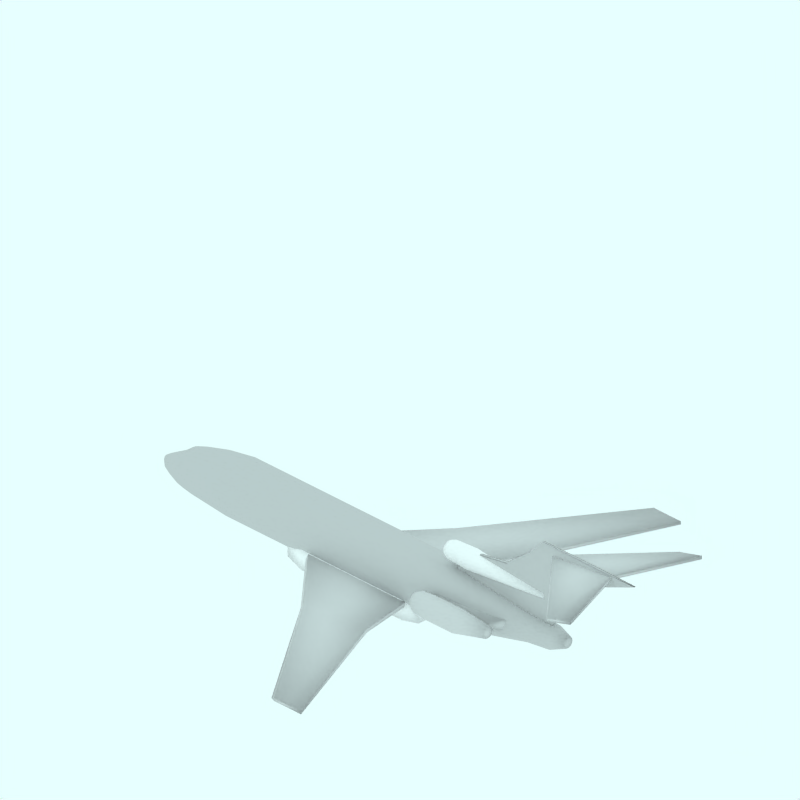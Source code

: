 # Source: Boeing_727_100_DHL_White.blend  (saved by Blender 2.49.2; exported with 4.5.12 LTS)
import bpy
from mathutils import Matrix  # noqa: F401  (used for matrix-valued properties, if any)

bpy.ops.wm.read_factory_settings(use_empty=True)
scene = bpy.context.scene
scene.name = 'Scene'

# ---- collections
col_collection_1 = bpy.data.collections.new('Collection 1'); scene.collection.children.link(col_collection_1)
col_collection_2 = bpy.data.collections.new('Collection 2'); scene.collection.children.link(col_collection_2)
col_collection_2.hide_render = True
col_collection_2.hide_viewport = True
col_collection_3 = bpy.data.collections.new('Collection 3'); scene.collection.children.link(col_collection_3)
col_collection_3.hide_render = True
col_collection_3.hide_viewport = True

# ---- materials (node trees are filled in below, after node groups)
mat_maincolour1 = bpy.data.materials.new('MainColour1')
mat_maincolour1.alpha_threshold = 0.0
mat_maincolour1.preview_render_type = 'CUBE'
mat_maincolour1.diffuse_color = (0.85, 0.85, 0.85, 1.0)
mat_maincolour1.specular_color = (1.0, 0.9999, 0.9999)
mat_maincolour1.roughness = 0.5
mat_maincolour1.line_color = (0.0, 0.0, 0.0, 1.0)
mat_white = bpy.data.materials.new('White')
mat_white.alpha_threshold = 0.0
mat_white.diffuse_color = (1.0, 1.0, 1.0, 1.0)
mat_white.roughness = 0.5
mat_white.line_color = (0.0, 0.0, 0.0, 1.0)
mat_texface = bpy.data.materials.new('TexFace')
mat_texface.alpha_threshold = 0.0
mat_texface.roughness = 0.5
mat_texface.line_color = (0.0, 0.0, 0.0, 1.0)

# ---- material node trees

# ---- world
world_world = bpy.data.worlds.new('World'); scene.world = world_world
world_world.color = (0.9059, 1.0, 1.0)
world_world.use_sun_shadow = False
world_world.sun_shadow_jitter_overblur = 0.0
world_world.cycles.sampling_method = 'MANUAL'
world_world.cycles.sample_map_resolution = 256

# ---- cameras
cam_camera_001 = bpy.data.cameras.new('Camera.001')
cam_camera_001.type = 'ORTHO'
cam_camera_001.passepartout_alpha = 0.2
cam_camera_001.clip_end = 100.0
cam_camera_001.lens = 35.0
cam_camera_001.ortho_scale = 12.0
cam_camera_001.display_size = 5.91
cam_camera_001.show_passepartout = False
cam_camera_001.show_safe_areas = True
cam_camera_001.dof.focus_distance = 0.0
cam_camera_001.dof.aperture_fstop = 128.0

# ---- lights
light_lamp = bpy.data.lights.new('Lamp', 'SUN')
light_lamp.transmission_factor = 0.0
light_lamp.angle = 1.571
light_lamp.energy = 0.028
light_lamp.shadow_buffer_clip_start = 0.5
light_lamp.shadow_soft_size = 1.0
light_lamp.shadow_cascade_max_distance = 1000.0
light_lamp.cycles.use_multiple_importance_sampling = False

# ---- meshes
me_cube_004 = bpy.data.meshes.new('Cube.004')
me_cube_004.from_pydata([(5.009, 1.393, 2.151), (4.522, 1.403, 2.015), (5.009, 1.393, 2.209), (4.522, 1.403, 2.075), (4.488, -2.98e-08, 2.151), (3.255, 2.682e-07, 2.015), (4.488, -5.662e-07, 2.209), (3.255, 1.788e-07, 2.075), (5.009, 1.393, 2.18), (4.502, 1.403, 2.045), (4.488, -2.98e-07, 2.18), (3.235, 2.235e-07, 2.045)], [], [(0, 4, 5, 1), (3, 7, 6, 2), (2, 8, 9, 3), (8, 0, 1, 9), (0, 8, 10, 4), (8, 2, 6, 10), (3, 9, 11, 7), (9, 1, 5, 11)])
me_cube_004.polygons.foreach_set('use_smooth', [True] * 8)
me_cube_004.materials.append(mat_maincolour1)
me_cube_004.use_remesh_preserve_volume = False
me_cube_004.use_remesh_preserve_attributes = False
me_cube_004.use_mirror_vertex_groups = False
me_cube_004.update()
me_cylinder_002 = bpy.data.meshes.new('Cylinder.002')
me_cylinder_002.from_pydata([(-1.209, 0.09051, -1.0), (-1.193, 0.07111, -1.0), (-1.181, 0.04898, -1.0), (-1.174, 0.02497, -1.0), (-1.171, 9.664e-09, -1.0), (-1.174, -0.02497, -1.0), (-1.181, -0.04898, -1.0), (-1.193, -0.07111, -1.0), (-1.209, -0.09051, -1.0), (-1.228, -0.1064, -1.0), (-1.25, -0.1183, -1.0), (-1.274, -0.1255, -1.0), (-1.299, -0.128, -1.0), (-1.324, -0.1255, -1.0), (-1.348, -0.1183, -1.0), (-1.371, -0.1064, -1.0), (-1.39, -0.09051, -1.0), (-1.406, -0.07111, -1.0), (-1.418, -0.04898, -1.0), (-1.425, -0.02497, -1.0), (-1.427, 1.236e-07, -1.0), (-1.425, 0.02497, -1.0), (-1.418, 0.04898, -1.0), (-1.406, 0.07111, -1.0), (-1.39, 0.09051, -1.0), (-1.371, 0.1064, -1.0), (-1.348, 0.1183, -1.0), (-1.324, 0.1255, -1.0), (-1.299, 0.128, -1.0), (-1.274, 0.1255, -1.0), (-1.25, 0.1183, -1.0), (-1.228, 0.1064, -1.0), (-1.264, 0.03536, 1.03), (-1.258, 0.02778, 1.03), (-1.253, 0.01913, 1.03), (-1.25, 0.009754, 1.03), (-1.249, -1.123e-07, 1.03), (-1.25, -0.009755, 1.03), (-1.253, -0.01913, 1.03), (-1.258, -0.02778, 1.03), (-1.264, -0.03536, 1.03), (-1.272, -0.04157, 1.03), (-1.28, -0.04619, 1.03), (-1.29, -0.04904, 1.03), (-1.299, -0.05, 1.03), (-1.309, -0.04904, 1.03), (-1.319, -0.04619, 1.03), (-1.327, -0.04157, 1.03), (-1.335, -0.03536, 1.03), (-1.341, -0.02778, 1.03), (-1.346, -0.01913, 1.03), (-1.348, -0.009755, 1.03), (-1.349, -2.052e-07, 1.03), (-1.348, 0.009754, 1.03), (-1.346, 0.01913, 1.03), (-1.341, 0.02778, 1.03), (-1.335, 0.03536, 1.03), (-1.327, 0.04157, 1.03), (-1.319, 0.04619, 1.03), (-1.309, 0.04904, 1.03), (-1.299, 0.05, 1.03), (-1.29, 0.04904, 1.03), (-1.28, 0.04619, 1.03), (-1.272, 0.04157, 1.03), (-1.299, 0.0, -1.0), (-1.299, 0.0, 1.03), (-1.166, 0.08889, -0.9188), (-1.186, 0.1131, -0.9188), (-1.152, 0.06123, -0.9188), (-1.143, 0.03121, -0.9188), (-1.139, -2.772e-09, -0.9188), (-1.143, -0.03121, -0.9188), (-1.152, -0.06123, -0.9188), (-1.166, -0.08889, -0.9188), (-1.186, -0.1131, -0.9188), (-1.211, -0.133, -0.9188), (-1.238, -0.1478, -0.9188), (-1.268, -0.1569, -0.9188), (-1.299, -0.16, -0.9188), (-1.331, -0.1569, -0.9188), (-1.361, -0.1478, -0.9188), (-1.388, -0.133, -0.9188), (-1.413, -0.1131, -0.9188), (-1.432, -0.08889, -0.9188), (-1.447, -0.06123, -0.9188), (-1.456, -0.03121, -0.9188), (-1.459, 1.22e-07, -0.9188), (-1.456, 0.03121, -0.9188), (-1.447, 0.06123, -0.9188), (-1.432, 0.08889, -0.9188), (-1.413, 0.1131, -0.9188), (-1.388, 0.133, -0.9188), (-1.361, 0.1478, -0.9188), (-1.331, 0.1569, -0.9188), (-1.299, 0.16, -0.9188), (-1.268, 0.1569, -0.9188), (-1.238, 0.1478, -0.9188), (-1.211, 0.133, -0.9188), (-1.15, 0.1, -0.5193), (-1.172, 0.1273, -0.5193), (-1.133, 0.06888, -0.5193), (-1.123, 0.03512, -0.5193), (-1.119, -8.532e-08, -0.5193), (-1.123, -0.03512, -0.5193), (-1.133, -0.06888, -0.5193), (-1.15, -0.1, -0.5193), (-1.172, -0.1273, -0.5193), (-1.199, -0.1497, -0.5193), (-1.231, -0.1663, -0.5193), (-1.264, -0.1765, -0.5193), (-1.299, -0.18, -0.5193), (-1.335, -0.1765, -0.5193), (-1.368, -0.1663, -0.5193), (-1.399, -0.1497, -0.5193), (-1.427, -0.1273, -0.5193), (-1.449, -0.1, -0.5193), (-1.466, -0.06888, -0.5193), (-1.476, -0.03512, -0.5193), (-1.479, -4.231e-08, -0.5193), (-1.476, 0.03512, -0.5193), (-1.466, 0.06888, -0.5193), (-1.449, 0.1, -0.5193), (-1.427, 0.1273, -0.5193), (-1.399, 0.1497, -0.5193), (-1.368, 0.1663, -0.5193), (-1.335, 0.1765, -0.5193), (-1.299, 0.18, -0.5193), (-1.264, 0.1765, -0.5193), (-1.231, 0.1663, -0.5193), (-1.199, 0.1497, -0.5193)], [], [(64, 0, 1), (65, 33, 32), (64, 1, 2), (65, 34, 33), (64, 2, 3), (65, 35, 34), (64, 3, 4), (65, 36, 35), (64, 4, 5), (65, 37, 36), (64, 5, 6), (65, 38, 37), (64, 6, 7), (65, 39, 38), (64, 7, 8), (65, 40, 39), (64, 8, 9), (65, 41, 40), (64, 9, 10), (65, 42, 41), (64, 10, 11), (65, 43, 42), (64, 11, 12), (65, 44, 43), (64, 12, 13), (65, 45, 44), (64, 13, 14), (65, 46, 45), (64, 14, 15), (65, 47, 46), (64, 15, 16), (65, 48, 47), (64, 16, 17), (65, 49, 48), (64, 17, 18), (65, 50, 49), (64, 18, 19), (65, 51, 50), (64, 19, 20), (65, 52, 51), (64, 20, 21), (65, 53, 52), (64, 21, 22), (65, 54, 53), (64, 22, 23), (65, 55, 54), (64, 23, 24), (65, 56, 55), (64, 24, 25), (65, 57, 56), (64, 25, 26), (65, 58, 57), (64, 26, 27), (65, 59, 58), (64, 27, 28), (65, 60, 59), (64, 28, 29), (65, 61, 60), (64, 29, 30), (65, 62, 61), (64, 30, 31), (65, 63, 62), (31, 0, 64), (65, 32, 63), (0, 67, 66, 1), (1, 66, 68, 2), (2, 68, 69, 3), (3, 69, 70, 4), (4, 70, 71, 5), (5, 71, 72, 6), (6, 72, 73, 7), (7, 73, 74, 8), (8, 74, 75, 9), (9, 75, 76, 10), (10, 76, 77, 11), (11, 77, 78, 12), (12, 78, 79, 13), (13, 79, 80, 14), (14, 80, 81, 15), (15, 81, 82, 16), (16, 82, 83, 17), (17, 83, 84, 18), (18, 84, 85, 19), (19, 85, 86, 20), (20, 86, 87, 21), (21, 87, 88, 22), (22, 88, 89, 23), (23, 89, 90, 24), (24, 90, 91, 25), (25, 91, 92, 26), (26, 92, 93, 27), (27, 93, 94, 28), (28, 94, 95, 29), (29, 95, 96, 30), (30, 96, 97, 31), (67, 0, 31, 97), (67, 99, 98, 66), (99, 32, 33, 98), (66, 98, 100, 68), (98, 33, 34, 100), (68, 100, 101, 69), (100, 34, 35, 101), (69, 101, 102, 70), (101, 35, 36, 102), (70, 102, 103, 71), (102, 36, 37, 103), (71, 103, 104, 72), (103, 37, 38, 104), (72, 104, 105, 73), (104, 38, 39, 105), (73, 105, 106, 74), (105, 39, 40, 106), (74, 106, 107, 75), (106, 40, 41, 107), (75, 107, 108, 76), (107, 41, 42, 108), (76, 108, 109, 77), (108, 42, 43, 109), (77, 109, 110, 78), (109, 43, 44, 110), (78, 110, 111, 79), (110, 44, 45, 111), (79, 111, 112, 80), (111, 45, 46, 112), (80, 112, 113, 81), (112, 46, 47, 113), (81, 113, 114, 82), (113, 47, 48, 114), (82, 114, 115, 83), (114, 48, 49, 115), (83, 115, 116, 84), (115, 49, 50, 116), (84, 116, 117, 85), (116, 50, 51, 117), (85, 117, 118, 86), (117, 51, 52, 118), (86, 118, 119, 87), (118, 52, 53, 119), (87, 119, 120, 88), (119, 53, 54, 120), (88, 120, 121, 89), (120, 54, 55, 121), (89, 121, 122, 90), (121, 55, 56, 122), (90, 122, 123, 91), (122, 56, 57, 123), (91, 123, 124, 92), (123, 57, 58, 124), (92, 124, 125, 93), (124, 58, 59, 125), (93, 125, 126, 94), (125, 59, 60, 126), (94, 126, 127, 95), (126, 60, 61, 127), (95, 127, 128, 96), (127, 61, 62, 128), (96, 128, 129, 97), (128, 62, 63, 129), (32, 99, 129, 63), (99, 67, 97, 129)])
me_cylinder_002.polygons.foreach_set('use_smooth', [True] * 160)
me_cylinder_002.materials.append(mat_white)
me_cylinder_002.use_remesh_preserve_volume = False
me_cylinder_002.use_remesh_preserve_attributes = False
me_cylinder_002.use_mirror_vertex_groups = False
me_cylinder_002.update()
me_cube_002 = bpy.data.meshes.new('Cube.002')
me_cube_002.from_pydata([(0.7753, 0.3835, 0.02974), (-2.017, 0.3665, 0.05221), (0.7753, 0.3835, 0.4323), (-2.017, 0.3665, 0.4323), (0.7753, -2.98e-08, 0.02974), (-2.017, 2.682e-07, 0.05221), (0.7753, -5.662e-07, 0.4323), (-2.017, 1.788e-07, 0.4323), (-1.638, 0.4519, 0.001652), (-1.638, 0.4519, 0.4323), (-1.638, 2.265e-07, 0.001652), (-1.638, 7.451e-08, 0.4323), (0.4856, 0.4519, 0.001652), (0.4856, 0.4519, 0.4323), (0.4856, 9.537e-10, 0.001652), (0.4856, -4.894e-07, 0.4323)], [], [(4, 0, 2, 6), (7, 3, 1, 5), (8, 1, 3, 9), (10, 5, 1, 8), (7, 11, 9, 3), (0, 12, 13, 2), (12, 8, 9, 13), (12, 0, 4, 14), (14, 10, 8, 12), (11, 15, 13, 9), (15, 6, 2, 13)])
me_cube_002.polygons.foreach_set('use_smooth', [True] * 11)
me_cube_002.materials.append(mat_white)
me_cube_002.use_remesh_preserve_volume = False
me_cube_002.use_remesh_preserve_attributes = False
me_cube_002.use_mirror_vertex_groups = False
me_cube_002.update()
me_cylinder_001 = bpy.data.meshes.new('Cylinder.001')
me_cylinder_001.from_pydata([(-0.6028, 0.8149, 1.045), (-0.5867, 0.7953, 1.045), (-0.5748, 0.7729, 1.045), (-0.5674, 0.7486, 1.045), (-0.5649, 0.7233, 1.045), (-0.5674, 0.698, 1.045), (-0.5748, 0.6737, 1.045), (-0.5867, 0.6513, 1.045), (-0.6028, 0.6317, 1.045), (-0.6225, 0.6155, 1.045), (-0.6449, 0.6036, 1.045), (-0.6692, 0.5962, 1.045), (-0.6945, 0.5937, 1.045), (-0.7198, 0.5962, 1.045), (-0.7441, 0.6036, 1.045), (-0.7665, 0.6155, 1.045), (-0.7861, 0.6317, 1.045), (-0.8022, 0.6513, 1.045), (-0.8142, 0.6737, 1.045), (-0.8216, 0.698, 1.045), (-0.8241, 0.7233, 1.045), (-0.8216, 0.7486, 1.045), (-0.8142, 0.7729, 1.045), (-0.8022, 0.7953, 1.045), (-0.7861, 0.8149, 1.045), (-0.7665, 0.8311, 1.045), (-0.7441, 0.843, 1.045), (-0.7198, 0.8504, 1.045), (-0.6945, 0.8529, 1.045), (-0.6692, 0.8504, 1.045), (-0.6449, 0.843, 1.045), (-0.6225, 0.8311, 1.045), (-0.6252, 0.7304, 2.513), (-0.6128, 0.7143, 2.513), (-0.6035, 0.6959, 2.513), (-0.5978, 0.6759, 2.513), (-0.5959, 0.6551, 2.513), (-0.5978, 0.6343, 2.513), (-0.6035, 0.6144, 2.513), (-0.6128, 0.596, 2.513), (-0.6252, 0.5798, 2.513), (-0.6404, 0.5666, 2.513), (-0.6577, 0.5567, 2.513), (-0.6764, 0.5507, 2.513), (-0.6959, 0.5486, 2.513), (-0.7154, 0.5507, 2.513), (-0.7342, 0.5567, 2.513), (-0.7515, 0.5666, 2.513), (-0.7666, 0.5798, 2.513), (-0.7791, 0.596, 2.513), (-0.7883, 0.6144, 2.513), (-0.794, 0.6343, 2.513), (-0.7959, 0.6551, 2.513), (-0.794, 0.6759, 2.513), (-0.7883, 0.6959, 2.513), (-0.7791, 0.7143, 2.513), (-0.7666, 0.7304, 2.513), (-0.7515, 0.7436, 2.513), (-0.7342, 0.7535, 2.513), (-0.7154, 0.7595, 2.513), (-0.6959, 0.7616, 2.513), (-0.6764, 0.7595, 2.513), (-0.6577, 0.7535, 2.513), (-0.6404, 0.7436, 2.513), (-0.6945, 0.7233, 1.045), (-0.6959, 0.6551, 2.513), (-0.5249, 0.8344, 1.941), (-0.5498, 0.8647, 1.941), (-0.5065, 0.7998, 1.941), (-0.4951, 0.7623, 1.941), (-0.4912, 0.7233, 1.941), (-0.4951, 0.6843, 1.941), (-0.5065, 0.6467, 1.941), (-0.5249, 0.6122, 1.941), (-0.5498, 0.5818, 1.941), (-0.5801, 0.557, 1.941), (-0.6147, 0.5385, 1.941), (-0.6522, 0.5271, 1.941), (-0.6912, 0.5233, 1.941), (-0.7303, 0.5271, 1.941), (-0.7678, 0.5385, 1.941), (-0.8023, 0.557, 1.941), (-0.8327, 0.5818, 1.941), (-0.8575, 0.6122, 1.941), (-0.876, 0.6467, 1.941), (-0.8874, 0.6843, 1.941), (-0.8912, 0.7233, 1.941), (-0.8874, 0.7623, 1.941), (-0.876, 0.7998, 1.941), (-0.8575, 0.8344, 1.941), (-0.8327, 0.8647, 1.941), (-0.8023, 0.8896, 1.941), (-0.7678, 0.908, 1.941), (-0.7303, 0.9194, 1.941), (-0.6912, 0.9233, 1.941), (-0.6522, 0.9194, 1.941), (-0.6147, 0.908, 1.941), (-0.5801, 0.8896, 1.941), (-0.5435, 0.8285, 1.144), (-0.5659, 0.8557, 1.144), (-0.5269, 0.7974, 1.144), (-0.5166, 0.7636, 1.144), (-0.5132, 0.7285, 1.144), (-0.5166, 0.6934, 1.144), (-0.5269, 0.6596, 1.144), (-0.5435, 0.6285, 1.144), (-0.5659, 0.6012, 1.144), (-0.5932, 0.5788, 1.144), (-0.6243, 0.5622, 1.144), (-0.6581, 0.5519, 1.144), (-0.6932, 0.5485, 1.144), (-0.7283, 0.5519, 1.144), (-0.7621, 0.5622, 1.144), (-0.7932, 0.5788, 1.144), (-0.8205, 0.6012, 1.144), (-0.8428, 0.6285, 1.144), (-0.8595, 0.6596, 1.144), (-0.8697, 0.6934, 1.144), (-0.8732, 0.7285, 1.144), (-0.8697, 0.7636, 1.144), (-0.8595, 0.7974, 1.144), (-0.8428, 0.8285, 1.144), (-0.8205, 0.8557, 1.144), (-0.7932, 0.8781, 1.144), (-0.7621, 0.8948, 1.144), (-0.7283, 0.905, 1.144), (-0.6932, 0.9085, 1.144), (-0.6581, 0.905, 1.144), (-0.6243, 0.8948, 1.144), (-0.5932, 0.8781, 1.144), (-0.5249, 0.8344, 1.371), (-0.5498, 0.8647, 1.371), (-0.5065, 0.7998, 1.371), (-0.4951, 0.7623, 1.371), (-0.4912, 0.7233, 1.371), (-0.4951, 0.6843, 1.371), (-0.5065, 0.6467, 1.371), (-0.5249, 0.6122, 1.371), (-0.5498, 0.5818, 1.371), (-0.5801, 0.557, 1.371), (-0.6147, 0.5385, 1.371), (-0.6522, 0.5271, 1.371), (-0.6912, 0.5233, 1.371), (-0.7303, 0.5271, 1.371), (-0.7678, 0.5385, 1.371), (-0.8023, 0.557, 1.371), (-0.8327, 0.5818, 1.371), (-0.8575, 0.6122, 1.371), (-0.876, 0.6467, 1.371), (-0.8874, 0.6843, 1.371), (-0.8912, 0.7233, 1.371), (-0.8874, 0.7623, 1.371), (-0.876, 0.7998, 1.371), (-0.8575, 0.8344, 1.371), (-0.8327, 0.8647, 1.371), (-0.8023, 0.8896, 1.371), (-0.7678, 0.908, 1.371), (-0.7303, 0.9194, 1.371), (-0.6912, 0.9233, 1.371), (-0.6522, 0.9194, 1.371), (-0.6147, 0.908, 1.371), (-0.5801, 0.8896, 1.371)], [], [(64, 0, 1), (65, 33, 32), (64, 1, 2), (65, 34, 33), (64, 2, 3), (65, 35, 34), (64, 3, 4), (65, 36, 35), (64, 4, 5), (65, 37, 36), (64, 5, 6), (65, 38, 37), (64, 6, 7), (65, 39, 38), (64, 7, 8), (65, 40, 39), (64, 8, 9), (65, 41, 40), (64, 9, 10), (65, 42, 41), (64, 10, 11), (65, 43, 42), (64, 11, 12), (65, 44, 43), (64, 12, 13), (65, 45, 44), (64, 13, 14), (65, 46, 45), (64, 14, 15), (65, 47, 46), (64, 15, 16), (65, 48, 47), (64, 16, 17), (65, 49, 48), (64, 17, 18), (65, 50, 49), (64, 18, 19), (65, 51, 50), (64, 19, 20), (65, 52, 51), (64, 20, 21), (65, 53, 52), (64, 21, 22), (65, 54, 53), (64, 22, 23), (65, 55, 54), (64, 23, 24), (65, 56, 55), (64, 24, 25), (65, 57, 56), (64, 25, 26), (65, 58, 57), (64, 26, 27), (65, 59, 58), (64, 27, 28), (65, 60, 59), (64, 28, 29), (65, 61, 60), (64, 29, 30), (65, 62, 61), (64, 30, 31), (65, 63, 62), (31, 0, 64), (65, 32, 63), (67, 32, 33, 66), (66, 33, 34, 68), (68, 34, 35, 69), (69, 35, 36, 70), (70, 36, 37, 71), (71, 37, 38, 72), (72, 38, 39, 73), (73, 39, 40, 74), (74, 40, 41, 75), (75, 41, 42, 76), (76, 42, 43, 77), (77, 43, 44, 78), (78, 44, 45, 79), (79, 45, 46, 80), (80, 46, 47, 81), (81, 47, 48, 82), (82, 48, 49, 83), (83, 49, 50, 84), (84, 50, 51, 85), (85, 51, 52, 86), (86, 52, 53, 87), (87, 53, 54, 88), (88, 54, 55, 89), (89, 55, 56, 90), (90, 56, 57, 91), (91, 57, 58, 92), (92, 58, 59, 93), (93, 59, 60, 94), (94, 60, 61, 95), (95, 61, 62, 96), (96, 62, 63, 97), (32, 67, 97, 63), (0, 99, 98, 1), (1, 98, 100, 2), (2, 100, 101, 3), (3, 101, 102, 4), (4, 102, 103, 5), (5, 103, 104, 6), (6, 104, 105, 7), (7, 105, 106, 8), (8, 106, 107, 9), (9, 107, 108, 10), (10, 108, 109, 11), (11, 109, 110, 12), (12, 110, 111, 13), (13, 111, 112, 14), (14, 112, 113, 15), (15, 113, 114, 16), (16, 114, 115, 17), (17, 115, 116, 18), (18, 116, 117, 19), (19, 117, 118, 20), (20, 118, 119, 21), (21, 119, 120, 22), (22, 120, 121, 23), (23, 121, 122, 24), (24, 122, 123, 25), (25, 123, 124, 26), (26, 124, 125, 27), (27, 125, 126, 28), (28, 126, 127, 29), (29, 127, 128, 30), (30, 128, 129, 31), (99, 0, 31, 129), (99, 131, 130, 98), (131, 67, 66, 130), (98, 130, 132, 100), (130, 66, 68, 132), (100, 132, 133, 101), (132, 68, 69, 133), (101, 133, 134, 102), (133, 69, 70, 134), (102, 134, 135, 103), (134, 70, 71, 135), (103, 135, 136, 104), (135, 71, 72, 136), (104, 136, 137, 105), (136, 72, 73, 137), (105, 137, 138, 106), (137, 73, 74, 138), (106, 138, 139, 107), (138, 74, 75, 139), (107, 139, 140, 108), (139, 75, 76, 140), (108, 140, 141, 109), (140, 76, 77, 141), (109, 141, 142, 110), (141, 77, 78, 142), (110, 142, 143, 111), (142, 78, 79, 143), (111, 143, 144, 112), (143, 79, 80, 144), (112, 144, 145, 113), (144, 80, 81, 145), (113, 145, 146, 114), (145, 81, 82, 146), (114, 146, 147, 115), (146, 82, 83, 147), (115, 147, 148, 116), (147, 83, 84, 148), (116, 148, 149, 117), (148, 84, 85, 149), (117, 149, 150, 118), (149, 85, 86, 150), (118, 150, 151, 119), (150, 86, 87, 151), (119, 151, 152, 120), (151, 87, 88, 152), (120, 152, 153, 121), (152, 88, 89, 153), (121, 153, 154, 122), (153, 89, 90, 154), (122, 154, 155, 123), (154, 90, 91, 155), (123, 155, 156, 124), (155, 91, 92, 156), (124, 156, 157, 125), (156, 92, 93, 157), (125, 157, 158, 126), (157, 93, 94, 158), (126, 158, 159, 127), (158, 94, 95, 159), (127, 159, 160, 128), (159, 95, 96, 160), (128, 160, 161, 129), (160, 96, 97, 161), (67, 131, 161, 97), (131, 99, 129, 161)])
me_cylinder_001.polygons.foreach_set('use_smooth', [True] * 192)
me_cylinder_001.materials.append(mat_maincolour1)
me_cylinder_001.use_remesh_preserve_volume = False
me_cylinder_001.use_remesh_preserve_attributes = False
me_cylinder_001.use_mirror_vertex_groups = False
me_cylinder_001.update()
me_cube_001 = bpy.data.meshes.new('Cube.001')
me_cube_001.from_pydata([(2.293, 0.6609, 0.6273), (1.294, 0.6609, 0.6273), (2.293, 0.6609, 0.7538), (1.294, 0.6609, 0.7538), (2.599, 0.1547, 0.6273), (1.294, 0.1547, 0.6273), (2.599, 0.1547, 0.7538), (1.294, 0.1547, 0.7538)], [], [(2, 0, 1, 3), (0, 4, 5, 1), (3, 7, 6, 2), (4, 0, 2, 6), (7, 3, 1, 5)])
me_cube_001.polygons.foreach_set('use_smooth', [True] * 5)
me_cube_001.materials.append(mat_maincolour1)
me_cube_001.use_remesh_preserve_volume = False
me_cube_001.use_remesh_preserve_attributes = False
me_cube_001.use_mirror_vertex_groups = False
me_cube_001.update()
me_cube = bpy.data.meshes.new('Cube')
me_cube.from_pydata([(1.928, 4.029, 0.4192), (1.354, 4.029, 0.4192), (1.928, 4.029, 0.4715), (1.354, 4.029, 0.4715), (0.536, 0.4124, 0.2528), (-1.533, 0.4124, 0.106), (0.536, 0.4124, 0.3345), (-1.533, 0.4124, 0.3345), (0.7506, 1.461, 0.3045), (-0.4205, 1.633, 0.2262), (0.7506, 1.461, 0.3742), (-0.4205, 1.633, 0.3742), (1.928, 4.029, 0.4472), (1.303, 4.029, 0.4472), (0.536, 0.4124, 0.2965), (-1.584, 0.4124, 0.2282), (0.7506, 1.461, 0.3418), (-0.4721, 1.633, 0.3054)], [], [(0, 8, 9, 1), (8, 4, 5, 9), (3, 11, 10, 2), (11, 7, 6, 10), (2, 12, 13, 3), (12, 0, 1, 13), (8, 16, 14, 4), (16, 10, 6, 14), (0, 12, 16, 8), (12, 2, 10, 16), (11, 17, 15, 7), (17, 9, 5, 15), (3, 13, 17, 11), (13, 1, 9, 17)])
me_cube.polygons.foreach_set('use_smooth', [True] * 14)
me_cube.materials.append(mat_maincolour1)
me_cube.use_remesh_preserve_volume = False
me_cube.use_remesh_preserve_attributes = False
me_cube.use_mirror_vertex_groups = False
me_cube.update()
me_cylinder = bpy.data.meshes.new('Cylinder')
me_cylinder.from_pydata([(0.4396, 0.07071, -7.019), (0.4583, 0.05556, -7.019), (0.4722, 0.03827, -7.019), (0.4807, 0.01951, -7.019), (0.4836, 7.55e-09, -7.019), (0.4807, -0.01951, -7.019), (0.4722, -0.03827, -7.019), (0.4583, -0.05556, -7.019), (0.4396, -0.07071, -7.019), (0.4169, -0.08315, -7.019), (0.391, -0.09239, -7.019), (0.3628, -0.09808, -7.019), (0.3336, -0.1, -7.019), (0.3043, -0.09808, -7.019), (0.2762, -0.09239, -7.019), (0.2502, -0.08315, -7.019), (0.2275, -0.07071, -7.019), (0.2089, -0.05556, -7.019), (0.195, -0.03827, -7.019), (0.1865, -0.01951, -7.019), (0.1836, 9.656e-08, -7.019), (0.1865, 0.01951, -7.019), (0.195, 0.03827, -7.019), (0.2089, 0.05556, -7.019), (0.2275, 0.07071, -7.019), (0.2502, 0.08315, -7.019), (0.2762, 0.09239, -7.019), (0.3043, 0.09808, -7.019), (0.3336, 0.1, -7.019), (0.3628, 0.09808, -7.019), (0.391, 0.09239, -7.019), (0.4169, 0.08315, -7.019), (-0.1255, 0.1414, 10.25), (-0.1006, 0.1111, 10.25), (-0.08211, 0.07654, 10.25), (-0.07073, 0.03902, 10.25), (-0.06689, -4.49e-07, 10.25), (-0.07073, -0.03902, 10.25), (-0.08211, -0.07654, 10.25), (-0.1006, -0.1111, 10.25), (-0.1255, -0.1414, 10.25), (-0.1558, -0.1663, 10.25), (-0.1903, -0.1848, 10.25), (-0.2279, -0.1962, 10.25), (-0.2669, -0.2, 10.25), (-0.3059, -0.1962, 10.25), (-0.3434, -0.1848, 10.25), (-0.378, -0.1663, 10.25), (-0.4083, -0.1414, 10.25), (-0.4332, -0.1111, 10.25), (-0.4517, -0.07654, 10.25), (-0.463, -0.03902, 10.25), (-0.4669, -8.21e-07, 10.25), (-0.463, 0.03902, 10.25), (-0.4517, 0.07654, 10.25), (-0.4332, 0.1111, 10.25), (-0.4083, 0.1414, 10.25), (-0.378, 0.1663, 10.25), (-0.3434, 0.1848, 10.25), (-0.3059, 0.1962, 10.25), (-0.2669, 0.2, 10.25), (-0.2279, 0.1962, 10.25), (-0.1904, 0.1848, 10.25), (-0.1558, 0.1663, 10.25), (0.3165, 0.0, -7.094), (-0.2669, 0.0, 10.25), (0.8315, 0.5556, -3.76), (0.7071, 0.7071, -3.76), (0.9239, 0.3827, -3.76), (0.9808, 0.1951, -3.76), (1.0, -3.654e-07, -3.76), (0.9808, -0.1951, -3.76), (0.9239, -0.3827, -3.76), (0.8315, -0.5556, -3.76), (0.7071, -0.7071, -3.76), (0.5556, -0.8315, -3.76), (0.3827, -0.9239, -3.76), (0.1951, -0.9808, -3.76), (-3.244e-07, -1.0, -3.76), (-0.1951, -0.9808, -3.76), (-0.3827, -0.9239, -3.76), (-0.5556, -0.8315, -3.76), (-0.7071, -0.7071, -3.76), (-0.8315, -0.5556, -3.76), (-0.9239, -0.3827, -3.76), (-0.9808, -0.1951, -3.76), (-1.0, 2.23e-09, -3.76), (-0.9808, 0.1951, -3.76), (-0.9239, 0.3827, -3.76), (-0.8315, 0.5556, -3.76), (-0.7071, 0.7071, -3.76), (-0.5556, 0.8315, -3.76), (-0.3827, 0.9239, -3.76), (-0.1951, 0.9808, -3.76), (-3.199e-07, 1.0, -3.76), (0.1951, 0.9808, -3.76), (0.3827, 0.9239, -3.76), (0.5556, 0.8315, -3.76), (0.8315, 0.5556, 4.053), (0.7071, 0.7071, 4.053), (0.9239, 0.3827, 4.053), (0.9808, 0.1951, 4.053), (1.0, -1.456e-06, 4.053), (0.9808, -0.1951, 4.053), (0.9239, -0.3827, 4.053), (0.8315, -0.5556, 4.053), (0.7071, -0.7071, 4.053), (0.5556, -0.8315, 4.053), (0.3827, -0.9239, 4.053), (0.1951, -0.9808, 4.053), (7.845e-07, -1.0, 4.053), (-0.1951, -0.9808, 4.053), (-0.3827, -0.9239, 4.053), (-0.5556, -0.8315, 4.053), (-0.7071, -0.7071, 4.053), (-0.8315, -0.5556, 4.053), (-0.9239, -0.3827, 4.053), (-0.9808, -0.1951, 4.053), (-1.0, -2.38e-06, 4.053), (-0.9808, 0.1951, 4.053), (-0.9239, 0.3827, 4.053), (-0.8315, 0.5556, 4.053), (-0.7071, 0.7071, 4.053), (-0.5556, 0.8315, 4.053), (-0.3827, 0.9239, 4.053), (-0.1951, 0.9808, 4.053), (-3.975e-06, 1.0, 4.053), (0.1951, 0.9808, 4.053), (0.3827, 0.9239, 4.053), (0.5556, 0.8315, 4.053), (0.8185, 0.4722, -4.693), (0.7032, 0.601, -4.693), (0.9042, 0.3253, -4.693), (0.9569, 0.1658, -4.693), (0.9748, -2e-07, -4.693), (0.9569, -0.1658, -4.693), (0.9042, -0.3253, -4.693), (0.8185, -0.4722, -4.693), (0.7032, -0.601, -4.693), (0.5627, -0.7067, -4.693), (0.4024, -0.7853, -4.693), (0.2285, -0.8337, -4.693), (0.04758, -0.85, -4.693), (-0.1333, -0.8337, -4.693), (-0.3072, -0.7853, -4.693), (-0.4675, -0.7067, -4.693), (-0.608, -0.601, -4.693), (-0.7233, -0.4722, -4.693), (-0.809, -0.3253, -4.693), (-0.8618, -0.1658, -4.693), (-0.8796, 2.435e-07, -4.693), (-0.8618, 0.1658, -4.693), (-0.809, 0.3253, -4.693), (-0.7233, 0.4722, -4.693), (-0.608, 0.601, -4.693), (-0.4675, 0.7067, -4.693), (-0.3072, 0.7853, -4.693), (-0.1333, 0.8337, -4.693), (0.04758, 0.85, -4.693), (0.2285, 0.8337, -4.693), (0.4024, 0.7853, -4.693), (0.5627, 0.7067, -4.693), (0.8149, 0.3858, -5.506), (0.7141, 0.4911, -5.506), (0.8898, 0.2658, -5.506), (0.9359, 0.1355, -5.506), (0.9515, -7.635e-08, -5.506), (0.9359, -0.1355, -5.506), (0.8898, -0.2658, -5.506), (0.8149, -0.3858, -5.506), (0.7141, -0.4911, -5.506), (0.5912, -0.5774, -5.506), (0.4511, -0.6416, -5.506), (0.299, -0.6811, -5.506), (0.1408, -0.6945, -5.506), (-0.01733, -0.6811, -5.506), (-0.1694, -0.6416, -5.506), (-0.3096, -0.5774, -5.506), (-0.4324, -0.4911, -5.506), (-0.5332, -0.3858, -5.506), (-0.6082, -0.2658, -5.506), (-0.6543, -0.1355, -5.506), (-0.6699, 3.892e-07, -5.506), (-0.6543, 0.1355, -5.506), (-0.6082, 0.2658, -5.506), (-0.5332, 0.3858, -5.506), (-0.4324, 0.4911, -5.506), (-0.3096, 0.5774, -5.506), (-0.1694, 0.6416, -5.506), (-0.01733, 0.6811, -5.506), (0.1408, 0.6945, -5.506), (0.299, 0.6811, -5.506), (0.4511, 0.6416, -5.506), (0.5912, 0.5774, -5.506), (0.7871, 0.338, -5.902), (0.6977, 0.4302, -5.902), (0.8535, 0.2328, -5.902), (0.8944, 0.1187, -5.902), (0.9083, -2.639e-08, -5.902), (0.8944, -0.1187, -5.902), (0.8535, -0.2328, -5.902), (0.7871, -0.338, -5.902), (0.6977, -0.4302, -5.902), (0.5888, -0.5059, -5.902), (0.4645, -0.5621, -5.902), (0.3296, -0.5967, -5.902), (0.1894, -0.6084, -5.902), (0.04913, -0.5967, -5.902), (-0.08573, -0.5621, -5.902), (-0.21, -0.5059, -5.902), (-0.3189, -0.4302, -5.902), (-0.4083, -0.338, -5.902), (-0.4748, -0.2328, -5.902), (-0.5157, -0.1187, -5.902), (-0.5295, 4.295e-07, -5.902), (-0.5157, 0.1187, -5.902), (-0.4748, 0.2328, -5.902), (-0.4083, 0.338, -5.902), (-0.3189, 0.4302, -5.902), (-0.21, 0.5059, -5.902), (-0.08572, 0.5621, -5.902), (0.04913, 0.5967, -5.902), (0.1894, 0.6084, -5.902), (0.3296, 0.5967, -5.902), (0.4645, 0.5621, -5.902), (0.5888, 0.5059, -5.902), (0.7568, 0.2823, -6.208), (0.6855, 0.3593, -6.208), (0.8098, 0.1945, -6.208), (0.8424, 0.09913, -6.208), (0.8534, 2.922e-09, -6.208), (0.8424, -0.09913, -6.208), (0.8098, -0.1945, -6.208), (0.7568, -0.2823, -6.208), (0.6855, -0.3593, -6.208), (0.5986, -0.4225, -6.208), (0.4994, -0.4694, -6.208), (0.3918, -0.4984, -6.208), (0.2799, -0.5081, -6.208), (0.1681, -0.4984, -6.208), (0.06048, -0.4694, -6.208), (-0.03867, -0.4225, -6.208), (-0.1256, -0.3593, -6.208), (-0.1969, -0.2823, -6.208), (-0.2499, -0.1945, -6.208), (-0.2825, -0.09913, -6.208), (-0.2935, 4.132e-07, -6.208), (-0.2825, 0.09913, -6.208), (-0.2499, 0.1945, -6.208), (-0.1969, 0.2823, -6.208), (-0.1256, 0.3593, -6.208), (-0.03867, 0.4225, -6.208), (0.06048, 0.4694, -6.208), (0.1681, 0.4984, -6.208), (0.28, 0.5081, -6.208), (0.3918, 0.4984, -6.208), (0.4994, 0.4694, -6.208), (0.5986, 0.4225, -6.208), (0.6531, 0.2044, -6.582), (0.603, 0.2601, -6.582), (0.6903, 0.1408, -6.582), (0.7132, 0.07176, -6.582), (0.721, 1.969e-08, -6.582), (0.7132, -0.07176, -6.582), (0.6903, -0.1408, -6.582), (0.6531, -0.2044, -6.582), (0.603, -0.2601, -6.582), (0.5419, -0.3059, -6.582), (0.4723, -0.3399, -6.582), (0.3967, -0.3608, -6.582), (0.3181, -0.3679, -6.582), (0.2395, -0.3608, -6.582), (0.1639, -0.3399, -6.582), (0.0943, -0.3059, -6.582), (0.03325, -0.2601, -6.582), (-0.01685, -0.2044, -6.582), (-0.05407, -0.1408, -6.582), (-0.077, -0.07176, -6.582), (-0.08474, 3.375e-07, -6.582), (-0.077, 0.07176, -6.582), (-0.05407, 0.1408, -6.582), (-0.01685, 0.2044, -6.582), (0.03325, 0.2601, -6.582), (0.0943, 0.3059, -6.582), (0.1639, 0.3399, -6.582), (0.2395, 0.3608, -6.582), (0.3181, 0.3679, -6.582), (0.3967, 0.3608, -6.582), (0.4723, 0.3399, -6.582), (0.5419, 0.3059, -6.582), (0.5641, 0.1305, -6.864), (0.5308, 0.1661, -6.864), (0.5888, 0.08991, -6.864), (0.604, 0.04584, -6.864), (0.6091, 1.627e-08, -6.864), (0.604, -0.04584, -6.864), (0.5888, -0.08991, -6.864), (0.5641, -0.1305, -6.864), (0.5308, -0.1661, -6.864), (0.4903, -0.1954, -6.864), (0.4441, -0.2171, -6.864), (0.394, -0.2304, -6.864), (0.3419, -0.2349, -6.864), (0.2897, -0.2304, -6.864), (0.2396, -0.2171, -6.864), (0.1934, -0.1954, -6.864), (0.1529, -0.1661, -6.864), (0.1197, -0.1305, -6.864), (0.09496, -0.08991, -6.864), (0.07975, -0.04584, -6.864), (0.07461, 2.237e-07, -6.864), (0.07975, 0.04584, -6.864), (0.09496, 0.08991, -6.864), (0.1197, 0.1305, -6.864), (0.1529, 0.1661, -6.864), (0.1934, 0.1954, -6.864), (0.2396, 0.2171, -6.864), (0.2897, 0.2304, -6.864), (0.3419, 0.2349, -6.864), (0.394, 0.2304, -6.864), (0.4441, 0.2171, -6.864), (0.4903, 0.1954, -6.864), (0.7402, 0.5556, 5.241), (0.6221, 0.7071, 5.241), (0.828, 0.3827, 5.241), (0.8821, 0.1951, 5.241), (0.9003, -1.621e-06, 5.241), (0.8821, -0.1951, 5.241), (0.828, -0.3827, 5.241), (0.7402, -0.5556, 5.241), (0.6221, -0.7071, 5.241), (0.4781, -0.8315, 5.241), (0.3139, -0.9239, 5.241), (0.1357, -0.9808, 5.241), (-0.04965, -1.0, 5.241), (-0.235, -0.9808, 5.241), (-0.4132, -0.9239, 5.241), (-0.5774, -0.8315, 5.241), (-0.7214, -0.7071, 5.241), (-0.8395, -0.5556, 5.241), (-0.9273, -0.3827, 5.241), (-0.9814, -0.1951, 5.241), (-0.9997, -2.742e-06, 5.241), (-0.9814, 0.1951, 5.241), (-0.9273, 0.3827, 5.241), (-0.8396, 0.5556, 5.241), (-0.7214, 0.7071, 5.241), (-0.5774, 0.8315, 5.241), (-0.4132, 0.9239, 5.241), (-0.235, 0.9808, 5.241), (-0.04966, 1.0, 5.241), (0.1357, 0.9808, 5.241), (0.3139, 0.9239, 5.241), (0.4781, 0.8315, 5.241), (0.6735, 0.5556, 5.822), (0.5595, 0.7071, 5.822), (0.7582, 0.3827, 5.822), (0.8103, 0.1951, 5.822), (0.8279, -1.703e-06, 5.822), (0.8103, -0.1951, 5.822), (0.7582, -0.3827, 5.822), (0.6735, -0.5556, 5.822), (0.5595, -0.7071, 5.822), (0.4206, -0.8315, 5.822), (0.2622, -0.9239, 5.822), (0.09029, -0.9808, 5.822), (-0.08849, -1.0, 5.822), (-0.2673, -0.9808, 5.822), (-0.4392, -0.9239, 5.822), (-0.5976, -0.8315, 5.822), (-0.7365, -0.7071, 5.822), (-0.8505, -0.5556, 5.822), (-0.9351, -0.3827, 5.822), (-0.9873, -0.1951, 5.822), (-1.005, -2.919e-06, 5.822), (-0.9873, 0.1951, 5.822), (-0.9351, 0.3827, 5.822), (-0.8505, 0.5556, 5.822), (-0.7365, 0.7071, 5.822), (-0.5976, 0.8315, 5.822), (-0.4392, 0.9239, 5.822), (-0.2673, 0.9808, 5.822), (-0.0885, 1.0, 5.822), (0.09029, 0.9808, 5.822), (0.2622, 0.9239, 5.822), (0.4206, 0.8315, 5.822), (0.5817, 0.5, 6.756), (0.482, 0.6364, 6.756), (0.6557, 0.3444, 6.756), (0.7013, 0.1756, 6.756), (0.7167, -1.649e-06, 6.756), (0.7013, -0.1756, 6.756), (0.6557, -0.3444, 6.756), (0.5817, -0.5, 6.756), (0.482, -0.6364, 6.756), (0.3606, -0.7483, 6.756), (0.222, -0.8315, 6.756), (0.07165, -0.8827, 6.756), (-0.0847, -0.9, 6.756), (-0.2411, -0.8827, 6.756), (-0.3914, -0.8315, 6.756), (-0.53, -0.7483, 6.756), (-0.6514, -0.6364, 6.756), (-0.7511, -0.5, 6.756), (-0.8251, -0.3444, 6.756), (-0.8707, -0.1756, 6.756), (-0.8861, -2.883e-06, 6.756), (-0.8707, 0.1756, 6.756), (-0.8251, 0.3444, 6.756), (-0.7511, 0.5, 6.756), (-0.6514, 0.6364, 6.756), (-0.53, 0.7483, 6.756), (-0.3914, 0.8315, 6.756), (-0.2411, 0.8827, 6.756), (-0.0847, 0.9, 6.756), (0.07165, 0.8827, 6.756), (0.222, 0.8315, 6.756), (0.3605, 0.7483, 6.756), (0.3611, 0.366, 7.968), (0.286, 0.4658, 7.968), (0.4169, 0.2521, 7.968), (0.4512, 0.1285, 7.968), (0.4628, -1.326e-06, 7.968), (0.4512, -0.1285, 7.968), (0.4169, -0.2521, 7.968), (0.3611, -0.366, 7.968), (0.286, -0.4658, 7.968), (0.1945, -0.5477, 7.968), (0.09006, -0.6086, 7.968), (-0.02322, -0.646, 7.968), (-0.141, -0.6587, 7.968), (-0.2588, -0.646, 7.968), (-0.3721, -0.6086, 7.968), (-0.4765, -0.5477, 7.968), (-0.568, -0.4658, 7.968), (-0.6431, -0.366, 7.968), (-0.6989, -0.2521, 7.968), (-0.7333, -0.1285, 7.968), (-0.7449, -2.369e-06, 7.968), (-0.7333, 0.1285, 7.968), (-0.6989, 0.2521, 7.968), (-0.6431, 0.366, 7.968), (-0.568, 0.4658, 7.968), (-0.4765, 0.5477, 7.968), (-0.3721, 0.6086, 7.968), (-0.2588, 0.646, 7.968), (-0.141, 0.6587, 7.968), (-0.02323, 0.646, 7.968), (0.09005, 0.6086, 7.968), (0.1945, 0.5477, 7.968), (0.2045, 0.273, 8.787), (0.1467, 0.3475, 8.787), (0.2474, 0.1881, 8.787), (0.2738, 0.09588, 8.787), (0.2828, -1.055e-06, 8.787), (0.2738, -0.09588, 8.787), (0.2474, -0.1881, 8.787), (0.2045, -0.273, 8.787), (0.1467, -0.3475, 8.787), (0.07631, -0.4086, 8.787), (-0.003999, -0.4541, 8.787), (-0.09115, -0.482, 8.787), (-0.1818, -0.4915, 8.787), (-0.2724, -0.482, 8.787), (-0.3595, -0.4541, 8.787), (-0.4399, -0.4086, 8.787), (-0.5103, -0.3475, 8.787), (-0.568, -0.273, 8.787), (-0.611, -0.1881, 8.787), (-0.6374, -0.09588, 8.787), (-0.6463, -1.911e-06, 8.787), (-0.6374, 0.09588, 8.787), (-0.611, 0.1881, 8.787), (-0.568, 0.273, 8.787), (-0.5103, 0.3475, 8.787), (-0.4399, 0.4086, 8.787), (-0.3596, 0.4541, 8.787), (-0.2724, 0.482, 8.787), (-0.1818, 0.4915, 8.787), (-0.09115, 0.482, 8.787), (-0.004003, 0.4541, 8.787), (0.07631, 0.4086, 8.787), (0.125, 0.2297, 9.66), (0.07459, 0.2924, 9.66), (0.1625, 0.1582, 9.66), (0.1855, 0.08066, 9.66), (0.1933, -9.026e-07, 9.66), (0.1855, -0.08066, 9.66), (0.1625, -0.1582, 9.66), (0.125, -0.2297, 9.66), (0.07459, -0.2924, 9.66), (0.01315, -0.3438, 9.66), (-0.05694, -0.382, 9.66), (-0.133, -0.4055, 9.66), (-0.2121, -0.4135, 9.66), (-0.2912, -0.4055, 9.66), (-0.3672, -0.382, 9.66), (-0.4373, -0.3438, 9.66), (-0.4988, -0.2924, 9.66), (-0.5492, -0.2297, 9.66), (-0.5867, -0.1582, 9.66), (-0.6097, -0.08066, 9.66), (-0.6175, -1.641e-06, 9.66), (-0.6097, 0.08066, 9.66), (-0.5867, 0.1582, 9.66), (-0.5492, 0.2297, 9.66), (-0.4988, 0.2924, 9.66), (-0.4373, 0.3438, 9.66), (-0.3672, 0.382, 9.66), (-0.2912, 0.4055, 9.66), (-0.2121, 0.4135, 9.66), (-0.133, 0.4055, 9.66), (-0.05695, 0.382, 9.66), (0.01315, 0.3438, 9.66)], [], [(64, 0, 1), (65, 33, 32), (64, 1, 2), (65, 34, 33), (64, 2, 3), (65, 35, 34), (64, 3, 4), (65, 36, 35), (64, 4, 5), (65, 37, 36), (64, 5, 6), (65, 38, 37), (64, 6, 7), (65, 39, 38), (64, 7, 8), (65, 40, 39), (64, 8, 9), (65, 41, 40), (64, 9, 10), (65, 42, 41), (64, 10, 11), (65, 43, 42), (64, 11, 12), (65, 44, 43), (64, 12, 13), (65, 45, 44), (64, 13, 14), (65, 46, 45), (64, 14, 15), (65, 47, 46), (64, 15, 16), (65, 48, 47), (64, 16, 17), (65, 49, 48), (64, 17, 18), (65, 50, 49), (64, 18, 19), (65, 51, 50), (64, 19, 20), (65, 52, 51), (64, 20, 21), (65, 53, 52), (64, 21, 22), (65, 54, 53), (64, 22, 23), (65, 55, 54), (64, 23, 24), (65, 56, 55), (64, 24, 25), (65, 57, 56), (64, 25, 26), (65, 58, 57), (64, 26, 27), (65, 59, 58), (64, 27, 28), (65, 60, 59), (64, 28, 29), (65, 61, 60), (64, 29, 30), (65, 62, 61), (64, 30, 31), (65, 63, 62), (31, 0, 64), (65, 32, 63), (67, 99, 98, 66), (66, 98, 100, 68), (68, 100, 101, 69), (69, 101, 102, 70), (70, 102, 103, 71), (71, 103, 104, 72), (72, 104, 105, 73), (73, 105, 106, 74), (74, 106, 107, 75), (75, 107, 108, 76), (76, 108, 109, 77), (77, 109, 110, 78), (78, 110, 111, 79), (79, 111, 112, 80), (80, 112, 113, 81), (81, 113, 114, 82), (82, 114, 115, 83), (83, 115, 116, 84), (84, 116, 117, 85), (85, 117, 118, 86), (86, 118, 119, 87), (87, 119, 120, 88), (88, 120, 121, 89), (89, 121, 122, 90), (90, 122, 123, 91), (91, 123, 124, 92), (92, 124, 125, 93), (93, 125, 126, 94), (94, 126, 127, 95), (95, 127, 128, 96), (96, 128, 129, 97), (99, 67, 97, 129), (131, 67, 66, 130), (130, 66, 68, 132), (132, 68, 69, 133), (133, 69, 70, 134), (134, 70, 71, 135), (135, 71, 72, 136), (136, 72, 73, 137), (137, 73, 74, 138), (138, 74, 75, 139), (139, 75, 76, 140), (140, 76, 77, 141), (141, 77, 78, 142), (142, 78, 79, 143), (143, 79, 80, 144), (144, 80, 81, 145), (145, 81, 82, 146), (146, 82, 83, 147), (147, 83, 84, 148), (148, 84, 85, 149), (149, 85, 86, 150), (150, 86, 87, 151), (151, 87, 88, 152), (152, 88, 89, 153), (153, 89, 90, 154), (154, 90, 91, 155), (155, 91, 92, 156), (156, 92, 93, 157), (157, 93, 94, 158), (158, 94, 95, 159), (159, 95, 96, 160), (160, 96, 97, 161), (67, 131, 161, 97), (163, 131, 130, 162), (162, 130, 132, 164), (164, 132, 133, 165), (165, 133, 134, 166), (166, 134, 135, 167), (167, 135, 136, 168), (168, 136, 137, 169), (169, 137, 138, 170), (170, 138, 139, 171), (171, 139, 140, 172), (172, 140, 141, 173), (173, 141, 142, 174), (174, 142, 143, 175), (175, 143, 144, 176), (176, 144, 145, 177), (177, 145, 146, 178), (178, 146, 147, 179), (179, 147, 148, 180), (180, 148, 149, 181), (181, 149, 150, 182), (182, 150, 151, 183), (183, 151, 152, 184), (184, 152, 153, 185), (185, 153, 154, 186), (186, 154, 155, 187), (187, 155, 156, 188), (188, 156, 157, 189), (189, 157, 158, 190), (190, 158, 159, 191), (191, 159, 160, 192), (192, 160, 161, 193), (131, 163, 193, 161), (195, 163, 162, 194), (194, 162, 164, 196), (196, 164, 165, 197), (197, 165, 166, 198), (198, 166, 167, 199), (199, 167, 168, 200), (200, 168, 169, 201), (201, 169, 170, 202), (202, 170, 171, 203), (203, 171, 172, 204), (204, 172, 173, 205), (205, 173, 174, 206), (206, 174, 175, 207), (207, 175, 176, 208), (208, 176, 177, 209), (209, 177, 178, 210), (210, 178, 179, 211), (211, 179, 180, 212), (212, 180, 181, 213), (213, 181, 182, 214), (214, 182, 183, 215), (215, 183, 184, 216), (216, 184, 185, 217), (217, 185, 186, 218), (218, 186, 187, 219), (219, 187, 188, 220), (220, 188, 189, 221), (221, 189, 190, 222), (222, 190, 191, 223), (223, 191, 192, 224), (224, 192, 193, 225), (163, 195, 225, 193), (227, 195, 194, 226), (226, 194, 196, 228), (228, 196, 197, 229), (229, 197, 198, 230), (230, 198, 199, 231), (231, 199, 200, 232), (232, 200, 201, 233), (233, 201, 202, 234), (234, 202, 203, 235), (235, 203, 204, 236), (236, 204, 205, 237), (237, 205, 206, 238), (238, 206, 207, 239), (239, 207, 208, 240), (240, 208, 209, 241), (241, 209, 210, 242), (242, 210, 211, 243), (243, 211, 212, 244), (244, 212, 213, 245), (245, 213, 214, 246), (246, 214, 215, 247), (247, 215, 216, 248), (248, 216, 217, 249), (249, 217, 218, 250), (250, 218, 219, 251), (251, 219, 220, 252), (252, 220, 221, 253), (253, 221, 222, 254), (254, 222, 223, 255), (255, 223, 224, 256), (256, 224, 225, 257), (195, 227, 257, 225), (259, 227, 226, 258), (258, 226, 228, 260), (260, 228, 229, 261), (261, 229, 230, 262), (262, 230, 231, 263), (263, 231, 232, 264), (264, 232, 233, 265), (265, 233, 234, 266), (266, 234, 235, 267), (267, 235, 236, 268), (268, 236, 237, 269), (269, 237, 238, 270), (270, 238, 239, 271), (271, 239, 240, 272), (272, 240, 241, 273), (273, 241, 242, 274), (274, 242, 243, 275), (275, 243, 244, 276), (276, 244, 245, 277), (277, 245, 246, 278), (278, 246, 247, 279), (279, 247, 248, 280), (280, 248, 249, 281), (281, 249, 250, 282), (282, 250, 251, 283), (283, 251, 252, 284), (284, 252, 253, 285), (285, 253, 254, 286), (286, 254, 255, 287), (287, 255, 256, 288), (288, 256, 257, 289), (227, 259, 289, 257), (0, 291, 290, 1), (291, 259, 258, 290), (1, 290, 292, 2), (290, 258, 260, 292), (2, 292, 293, 3), (292, 260, 261, 293), (3, 293, 294, 4), (293, 261, 262, 294), (4, 294, 295, 5), (294, 262, 263, 295), (5, 295, 296, 6), (295, 263, 264, 296), (6, 296, 297, 7), (296, 264, 265, 297), (7, 297, 298, 8), (297, 265, 266, 298), (8, 298, 299, 9), (298, 266, 267, 299), (9, 299, 300, 10), (299, 267, 268, 300), (10, 300, 301, 11), (300, 268, 269, 301), (11, 301, 302, 12), (301, 269, 270, 302), (12, 302, 303, 13), (302, 270, 271, 303), (13, 303, 304, 14), (303, 271, 272, 304), (14, 304, 305, 15), (304, 272, 273, 305), (15, 305, 306, 16), (305, 273, 274, 306), (16, 306, 307, 17), (306, 274, 275, 307), (17, 307, 308, 18), (307, 275, 276, 308), (18, 308, 309, 19), (308, 276, 277, 309), (19, 309, 310, 20), (309, 277, 278, 310), (20, 310, 311, 21), (310, 278, 279, 311), (21, 311, 312, 22), (311, 279, 280, 312), (22, 312, 313, 23), (312, 280, 281, 313), (23, 313, 314, 24), (313, 281, 282, 314), (24, 314, 315, 25), (314, 282, 283, 315), (25, 315, 316, 26), (315, 283, 284, 316), (26, 316, 317, 27), (316, 284, 285, 317), (27, 317, 318, 28), (317, 285, 286, 318), (28, 318, 319, 29), (318, 286, 287, 319), (29, 319, 320, 30), (319, 287, 288, 320), (30, 320, 321, 31), (320, 288, 289, 321), (259, 291, 321, 289), (291, 0, 31, 321), (99, 323, 322, 98), (98, 322, 324, 100), (100, 324, 325, 101), (101, 325, 326, 102), (102, 326, 327, 103), (103, 327, 328, 104), (104, 328, 329, 105), (105, 329, 330, 106), (106, 330, 331, 107), (107, 331, 332, 108), (108, 332, 333, 109), (109, 333, 334, 110), (110, 334, 335, 111), (111, 335, 336, 112), (112, 336, 337, 113), (113, 337, 338, 114), (114, 338, 339, 115), (115, 339, 340, 116), (116, 340, 341, 117), (117, 341, 342, 118), (118, 342, 343, 119), (119, 343, 344, 120), (120, 344, 345, 121), (121, 345, 346, 122), (122, 346, 347, 123), (123, 347, 348, 124), (124, 348, 349, 125), (125, 349, 350, 126), (126, 350, 351, 127), (127, 351, 352, 128), (128, 352, 353, 129), (323, 99, 129, 353), (323, 355, 354, 322), (322, 354, 356, 324), (324, 356, 357, 325), (325, 357, 358, 326), (326, 358, 359, 327), (327, 359, 360, 328), (328, 360, 361, 329), (329, 361, 362, 330), (330, 362, 363, 331), (331, 363, 364, 332), (332, 364, 365, 333), (333, 365, 366, 334), (334, 366, 367, 335), (335, 367, 368, 336), (336, 368, 369, 337), (337, 369, 370, 338), (338, 370, 371, 339), (339, 371, 372, 340), (340, 372, 373, 341), (341, 373, 374, 342), (342, 374, 375, 343), (343, 375, 376, 344), (344, 376, 377, 345), (345, 377, 378, 346), (346, 378, 379, 347), (347, 379, 380, 348), (348, 380, 381, 349), (349, 381, 382, 350), (350, 382, 383, 351), (351, 383, 384, 352), (352, 384, 385, 353), (355, 323, 353, 385), (355, 387, 386, 354), (354, 386, 388, 356), (356, 388, 389, 357), (357, 389, 390, 358), (358, 390, 391, 359), (359, 391, 392, 360), (360, 392, 393, 361), (361, 393, 394, 362), (362, 394, 395, 363), (363, 395, 396, 364), (364, 396, 397, 365), (365, 397, 398, 366), (366, 398, 399, 367), (367, 399, 400, 368), (368, 400, 401, 369), (369, 401, 402, 370), (370, 402, 403, 371), (371, 403, 404, 372), (372, 404, 405, 373), (373, 405, 406, 374), (374, 406, 407, 375), (375, 407, 408, 376), (376, 408, 409, 377), (377, 409, 410, 378), (378, 410, 411, 379), (379, 411, 412, 380), (380, 412, 413, 381), (381, 413, 414, 382), (382, 414, 415, 383), (383, 415, 416, 384), (384, 416, 417, 385), (387, 355, 385, 417), (387, 419, 418, 386), (386, 418, 420, 388), (388, 420, 421, 389), (389, 421, 422, 390), (390, 422, 423, 391), (391, 423, 424, 392), (392, 424, 425, 393), (393, 425, 426, 394), (394, 426, 427, 395), (395, 427, 428, 396), (396, 428, 429, 397), (397, 429, 430, 398), (398, 430, 431, 399), (399, 431, 432, 400), (400, 432, 433, 401), (401, 433, 434, 402), (402, 434, 435, 403), (403, 435, 436, 404), (404, 436, 437, 405), (405, 437, 438, 406), (406, 438, 439, 407), (407, 439, 440, 408), (408, 440, 441, 409), (409, 441, 442, 410), (410, 442, 443, 411), (411, 443, 444, 412), (412, 444, 445, 413), (413, 445, 446, 414), (414, 446, 447, 415), (415, 447, 448, 416), (416, 448, 449, 417), (419, 387, 417, 449), (419, 451, 450, 418), (418, 450, 452, 420), (420, 452, 453, 421), (421, 453, 454, 422), (422, 454, 455, 423), (423, 455, 456, 424), (424, 456, 457, 425), (425, 457, 458, 426), (426, 458, 459, 427), (427, 459, 460, 428), (428, 460, 461, 429), (429, 461, 462, 430), (430, 462, 463, 431), (431, 463, 464, 432), (432, 464, 465, 433), (433, 465, 466, 434), (434, 466, 467, 435), (435, 467, 468, 436), (436, 468, 469, 437), (437, 469, 470, 438), (438, 470, 471, 439), (439, 471, 472, 440), (440, 472, 473, 441), (441, 473, 474, 442), (442, 474, 475, 443), (443, 475, 476, 444), (444, 476, 477, 445), (445, 477, 478, 446), (446, 478, 479, 447), (447, 479, 480, 448), (448, 480, 481, 449), (451, 419, 449, 481), (451, 483, 482, 450), (483, 32, 33, 482), (450, 482, 484, 452), (482, 33, 34, 484), (452, 484, 485, 453), (484, 34, 35, 485), (453, 485, 486, 454), (485, 35, 36, 486), (454, 486, 487, 455), (486, 36, 37, 487), (455, 487, 488, 456), (487, 37, 38, 488), (456, 488, 489, 457), (488, 38, 39, 489), (457, 489, 490, 458), (489, 39, 40, 490), (458, 490, 491, 459), (490, 40, 41, 491), (459, 491, 492, 460), (491, 41, 42, 492), (460, 492, 493, 461), (492, 42, 43, 493), (461, 493, 494, 462), (493, 43, 44, 494), (462, 494, 495, 463), (494, 44, 45, 495), (463, 495, 496, 464), (495, 45, 46, 496), (464, 496, 497, 465), (496, 46, 47, 497), (465, 497, 498, 466), (497, 47, 48, 498), (466, 498, 499, 467), (498, 48, 49, 499), (467, 499, 500, 468), (499, 49, 50, 500), (468, 500, 501, 469), (500, 50, 51, 501), (469, 501, 502, 470), (501, 51, 52, 502), (470, 502, 503, 471), (502, 52, 53, 503), (471, 503, 504, 472), (503, 53, 54, 504), (472, 504, 505, 473), (504, 54, 55, 505), (473, 505, 506, 474), (505, 55, 56, 506), (474, 506, 507, 475), (506, 56, 57, 507), (475, 507, 508, 476), (507, 57, 58, 508), (476, 508, 509, 477), (508, 58, 59, 509), (477, 509, 510, 478), (509, 59, 60, 510), (478, 510, 511, 479), (510, 60, 61, 511), (479, 511, 512, 480), (511, 61, 62, 512), (480, 512, 513, 481), (512, 62, 63, 513), (32, 483, 513, 63), (483, 451, 481, 513)])
me_cylinder.polygons.foreach_set('use_smooth', [True] * 544)
_uv = me_cylinder.uv_layers.new(name='UVTex')
_uv.uv.foreach_set('vector', [0.0, 0.3409, 0.004344, 0.2795, 0.004344, 0.2702, 1.0, 0.6319, 1.0, 0.549, 1.0, 0.5614, 0.0, 0.3409, 0.004344, 0.2702, 0.004344, 0.2633, 1.0, 0.6319, 1.0, 0.5397, 1.0, 0.549, 0.0, 0.3409, 0.004344, 0.2633, 0.004344, 0.259, 1.0, 0.6319, 1.0, 0.5341, 1.0, 0.5397, 0.0, 0.3409, 0.004344, 0.259, 0.004344, 0.2576, 1.0, 0.6319, 1.0, 0.5321, 1.0, 0.5341, 0.0, 0.3409, 0.004344, 0.2576, 0.004344, 0.259, 1.0, 0.6319, 1.0, 0.5341, 1.0, 0.5321, 0.0, 0.3409, 0.004344, 0.259, 0.004344, 0.2633, 1.0, 0.6319, 1.0, 0.5397, 1.0, 0.5341, 0.0, 0.3409, 0.004344, 0.2633, 0.004344, 0.2702, 1.0, 0.6319, 1.0, 0.549, 1.0, 0.5397, 0.0, 0.3409, 0.004344, 0.2702, 0.004344, 0.2795, 1.0, 0.6319, 1.0, 0.5614, 1.0, 0.549, 0.0, 0.3409, 0.004344, 0.2795, 0.004344, 0.2908, 1.0, 0.6319, 1.0, 0.5765, 1.0, 0.5614, 0.0, 0.3409, 0.004344, 0.2908, 0.004344, 0.3038, 1.0, 0.6319, 1.0, 0.5937, 1.0, 0.5765, 0.0, 0.3409, 0.004344, 0.3038, 0.004344, 0.3178, 1.0, 0.6319, 1.0, 0.6124, 1.0, 0.5937, 0.0, 0.3409, 0.004344, 0.3178, 0.004344, 0.3324, 1.0, 0.6319, 1.0, 0.6319, 1.0, 0.6124, 0.0, 0.3409, 0.004344, 0.3324, 0.004344, 0.347, 1.0, 0.6319, 1.0, 0.6514, 1.0, 0.6319, 0.0, 0.3409, 0.004344, 0.347, 0.004344, 0.361, 1.0, 0.6319, 1.0, 0.6701, 1.0, 0.6514, 0.0, 0.3409, 0.004344, 0.361, 0.004344, 0.374, 1.0, 0.6319, 1.0, 0.6873, 1.0, 0.6701, 0.0, 0.3409, 0.004344, 0.374, 0.004344, 0.3853, 1.0, 0.6319, 1.0, 0.7024, 1.0, 0.6873, 0.0, 0.3409, 0.004344, 0.3853, 0.004344, 0.3946, 1.0, 0.6319, 1.0, 0.7148, 1.0, 0.7024, 0.0, 0.3409, 0.004344, 0.3946, 0.004344, 0.4015, 1.0, 0.6319, 1.0, 0.7241, 1.0, 0.7148, 0.0, 0.3409, 0.004344, 0.4015, 0.004344, 0.4058, 1.0, 0.6319, 1.0, 0.7297, 1.0, 0.7241, 0.0, 0.3409, 0.004344, 0.4058, 0.004344, 0.4072, 1.0, 0.6319, 1.0, 0.7317, 1.0, 0.7297, 0.0, 0.3409, 0.004344, 0.4072, 0.004344, 0.4058, 1.0, 0.6319, 1.0, 0.7297, 1.0, 0.7317, 0.0, 0.3409, 0.004344, 0.4058, 0.004344, 0.4015, 1.0, 0.6319, 1.0, 0.7241, 1.0, 0.7297, 0.0, 0.3409, 0.004344, 0.4015, 0.004344, 0.3946, 1.0, 0.6319, 1.0, 0.7148, 1.0, 0.7241, 0.0, 0.3409, 0.004344, 0.3946, 0.004344, 0.3853, 1.0, 0.6319, 1.0, 0.7024, 1.0, 0.7148, 0.0, 0.3409, 0.004344, 0.3853, 0.004344, 0.374, 1.0, 0.6319, 1.0, 0.6873, 1.0, 0.7024, 0.0, 0.3409, 0.004344, 0.374, 0.004344, 0.361, 1.0, 0.6319, 1.0, 0.6701, 1.0, 0.6873, 0.0, 0.3409, 0.004344, 0.361, 0.004344, 0.347, 1.0, 0.6319, 1.0, 0.6514, 1.0, 0.6701, 0.0, 0.3409, 0.004344, 0.347, 0.004344, 0.3324, 1.0, 0.6319, 1.0, 0.6319, 1.0, 0.6514, 0.0, 0.3409, 0.004344, 0.3324, 0.004344, 0.3178, 1.0, 0.6319, 1.0, 0.6124, 1.0, 0.6319, 0.0, 0.3409, 0.004344, 0.3178, 0.004344, 0.3038, 1.0, 0.6319, 1.0, 0.5937, 1.0, 0.6124, 0.0, 0.3409, 0.004344, 0.3038, 0.004344, 0.2908, 1.0, 0.6319, 1.0, 0.5765, 1.0, 0.5937, 0.004344, 0.2908, 0.004344, 0.2795, 0.0, 0.3409, 1.0, 0.6319, 1.0, 0.5614, 1.0, 0.5765, 0.1922, 0.1461, 0.6426, 0.1461, 0.6426, 0.08406, 0.1922, 0.08406, 0.1922, 0.08406, 0.6426, 0.08406, 0.6426, 0.03797, 0.1922, 0.03797, 0.1922, 0.03797, 0.6426, 0.03797, 0.6426, 0.009584, 0.1922, 0.009584, 0.1922, 0.009584, 0.6426, 0.009584, 0.6426, 0.0, 0.1922, 3.619e-07, 0.1922, 3.619e-07, 0.6426, 0.0, 0.6426, 0.009584, 0.1922, 0.009584, 0.1922, 0.009584, 0.6426, 0.009584, 0.6426, 0.03797, 0.1922, 0.03797, 0.1922, 0.03797, 0.6426, 0.03797, 0.6426, 0.08406, 0.1922, 0.08406, 0.1922, 0.08406, 0.6426, 0.08406, 0.6426, 0.1461, 0.1922, 0.1461, 0.1922, 0.1461, 0.6426, 0.1461, 0.6426, 0.2217, 0.1922, 0.2217, 0.1922, 0.2217, 0.6426, 0.2217, 0.6426, 0.3079, 0.1922, 0.3079, 0.1922, 0.3079, 0.6426, 0.3079, 0.6426, 0.4015, 0.1922, 0.4015, 0.1922, 0.4015, 0.6426, 0.4015, 0.6426, 0.4988, 0.1922, 0.4988, 0.1922, 0.4988, 0.6426, 0.4988, 0.6426, 0.5961, 0.1922, 0.5961, 0.1922, 0.5961, 0.6426, 0.5961, 0.6426, 0.6897, 0.1922, 0.6897, 0.1922, 0.6897, 0.6426, 0.6897, 0.6426, 0.7759, 0.1922, 0.7759, 0.1922, 0.7759, 0.6426, 0.7759, 0.6426, 0.8515, 0.1922, 0.8515, 0.1922, 0.8515, 0.6426, 0.8515, 0.6426, 0.9135, 0.1922, 0.9135, 0.1922, 0.9135, 0.6426, 0.9135, 0.6426, 0.9596, 0.1922, 0.9596, 0.1922, 0.9596, 0.6426, 0.9596, 0.6426, 0.988, 0.1922, 0.988, 0.1922, 0.988, 0.6426, 0.988, 0.6426, 0.9976, 0.1922, 0.9976, 0.1922, 0.9976, 0.6426, 0.9976, 0.6426, 0.988, 0.1922, 0.988, 0.1922, 0.988, 0.6426, 0.988, 0.6426, 0.9596, 0.1922, 0.9596, 0.1922, 0.9596, 0.6426, 0.9596, 0.6426, 0.9135, 0.1922, 0.9135, 0.1922, 0.9135, 0.6426, 0.9135, 0.6426, 0.8515, 0.1922, 0.8515, 0.1922, 0.8515, 0.6426, 0.8515, 0.6426, 0.7759, 0.1922, 0.7759, 0.1922, 0.7759, 0.6426, 0.7759, 0.6426, 0.6897, 0.1922, 0.6897, 0.1922, 0.6897, 0.6426, 0.6897, 0.6426, 0.5961, 0.1922, 0.5961, 0.1922, 0.5961, 0.6426, 0.5961, 0.6426, 0.4988, 0.1922, 0.4988, 0.1922, 0.4988, 0.6426, 0.4988, 0.6426, 0.4015, 0.1922, 0.4015, 0.1922, 0.4015, 0.6426, 0.4015, 0.6426, 0.3079, 0.1922, 0.3079, 0.1922, 0.3079, 0.6426, 0.3079, 0.6426, 0.2217, 0.1922, 0.2217, 0.6426, 0.1461, 0.1922, 0.1461, 0.1922, 0.2217, 0.6426, 0.2217, 0.1384, 0.148, 0.1922, 0.1461, 0.1922, 0.08406, 0.1384, 0.09053, 0.1384, 0.09053, 0.1922, 0.08406, 0.1922, 0.03797, 0.1384, 0.04779, 0.1384, 0.04779, 0.1922, 0.03797, 0.1922, 0.009584, 0.1384, 0.02148, 0.1384, 0.02148, 0.1922, 0.009584, 0.1922, 3.619e-07, 0.1384, 0.01259, 0.1384, 0.01259, 0.1922, 3.619e-07, 0.1922, 0.009584, 0.1384, 0.02148, 0.1384, 0.02148, 0.1922, 0.009584, 0.1922, 0.03797, 0.1384, 0.04779, 0.1384, 0.04779, 0.1922, 0.03797, 0.1922, 0.08406, 0.1384, 0.09053, 0.1384, 0.09053, 0.1922, 0.08406, 0.1922, 0.1461, 0.1384, 0.148, 0.1384, 0.148, 0.1922, 0.1461, 0.1922, 0.2217, 0.1384, 0.2181, 0.1384, 0.2181, 0.1922, 0.2217, 0.1922, 0.3079, 0.1384, 0.2981, 0.1384, 0.2981, 0.1922, 0.3079, 0.1922, 0.4015, 0.1384, 0.3848, 0.1384, 0.3848, 0.1922, 0.4015, 0.1922, 0.4988, 0.1384, 0.475, 0.1384, 0.475, 0.1922, 0.4988, 0.1922, 0.5961, 0.1384, 0.5653, 0.1384, 0.5653, 0.1922, 0.5961, 0.1922, 0.6897, 0.1384, 0.652, 0.1384, 0.652, 0.1922, 0.6897, 0.1922, 0.7759, 0.1384, 0.732, 0.1384, 0.732, 0.1922, 0.7759, 0.1922, 0.8515, 0.1384, 0.8021, 0.1384, 0.8021, 0.1922, 0.8515, 0.1922, 0.9135, 0.1384, 0.8596, 0.1384, 0.8596, 0.1922, 0.9135, 0.1922, 0.9596, 0.1384, 0.9023, 0.1384, 0.9023, 0.1922, 0.9596, 0.1922, 0.988, 0.1384, 0.9286, 0.1384, 0.9286, 0.1922, 0.988, 0.1922, 0.9976, 0.1384, 0.9375, 0.1384, 0.9375, 0.1922, 0.9976, 0.1922, 0.988, 0.1384, 0.9286, 0.1384, 0.9286, 0.1922, 0.988, 0.1922, 0.9596, 0.1384, 0.9023, 0.1384, 0.9023, 0.1922, 0.9596, 0.1922, 0.9135, 0.1384, 0.8596, 0.1384, 0.8596, 0.1922, 0.9135, 0.1922, 0.8515, 0.1384, 0.8021, 0.1384, 0.8021, 0.1922, 0.8515, 0.1922, 0.7759, 0.1384, 0.732, 0.1384, 0.732, 0.1922, 0.7759, 0.1922, 0.6897, 0.1384, 0.652, 0.1384, 0.652, 0.1922, 0.6897, 0.1922, 0.5961, 0.1384, 0.5653, 0.1384, 0.5653, 0.1922, 0.5961, 0.1922, 0.4988, 0.1384, 0.475, 0.1384, 0.475, 0.1922, 0.4988, 0.1922, 0.4015, 0.1384, 0.3848, 0.1384, 0.3848, 0.1922, 0.4015, 0.1922, 0.3079, 0.1384, 0.2981, 0.1384, 0.2981, 0.1922, 0.3079, 0.1922, 0.2217, 0.1384, 0.2181, 0.1922, 0.1461, 0.1384, 0.148, 0.1384, 0.2181, 0.1922, 0.2217, 0.09156, 0.1426, 0.1384, 0.148, 0.1384, 0.09053, 0.09156, 0.09232, 0.09156, 0.09232, 0.1384, 0.09053, 0.1384, 0.04779, 0.09156, 0.05496, 0.09156, 0.05496, 0.1384, 0.04779, 0.1384, 0.02148, 0.09156, 0.03195, 0.09156, 0.03195, 0.1384, 0.02148, 0.1384, 0.01259, 0.09156, 0.02418, 0.09156, 0.02418, 0.1384, 0.01259, 0.1384, 0.02148, 0.09156, 0.03195, 0.09156, 0.03195, 0.1384, 0.02148, 0.1384, 0.04779, 0.09156, 0.05496, 0.09156, 0.05496, 0.1384, 0.04779, 0.1384, 0.09053, 0.09156, 0.09232, 0.09156, 0.09232, 0.1384, 0.09053, 0.1384, 0.148, 0.09156, 0.1426, 0.09156, 0.1426, 0.1384, 0.148, 0.1384, 0.2181, 0.09156, 0.2039, 0.09156, 0.2039, 0.1384, 0.2181, 0.1384, 0.2981, 0.09156, 0.2738, 0.09156, 0.2738, 0.1384, 0.2981, 0.1384, 0.3848, 0.09156, 0.3496, 0.09156, 0.3496, 0.1384, 0.3848, 0.1384, 0.475, 0.09156, 0.4285, 0.09156, 0.4285, 0.1384, 0.475, 0.1384, 0.5653, 0.09156, 0.5074, 0.09156, 0.5074, 0.1384, 0.5653, 0.1384, 0.652, 0.09156, 0.5833, 0.09156, 0.5833, 0.1384, 0.652, 0.1384, 0.732, 0.09156, 0.6532, 0.09156, 0.6532, 0.1384, 0.732, 0.1384, 0.8021, 0.09156, 0.7145, 0.09156, 0.7145, 0.1384, 0.8021, 0.1384, 0.8596, 0.09156, 0.7647, 0.09156, 0.7647, 0.1384, 0.8596, 0.1384, 0.9023, 0.09156, 0.8021, 0.09156, 0.8021, 0.1384, 0.9023, 0.1384, 0.9286, 0.09156, 0.8251, 0.09156, 0.8251, 0.1384, 0.9286, 0.1384, 0.9375, 0.09156, 0.8329, 0.09156, 0.8329, 0.1384, 0.9375, 0.1384, 0.9286, 0.09156, 0.8251, 0.09156, 0.8251, 0.1384, 0.9286, 0.1384, 0.9023, 0.09156, 0.8021, 0.09156, 0.8021, 0.1384, 0.9023, 0.1384, 0.8596, 0.09156, 0.7647, 0.09156, 0.7647, 0.1384, 0.8596, 0.1384, 0.8021, 0.09156, 0.7145, 0.09156, 0.7145, 0.1384, 0.8021, 0.1384, 0.732, 0.09156, 0.6532, 0.09156, 0.6532, 0.1384, 0.732, 0.1384, 0.652, 0.09156, 0.5833, 0.09156, 0.5833, 0.1384, 0.652, 0.1384, 0.5653, 0.09156, 0.5074, 0.09156, 0.5074, 0.1384, 0.5653, 0.1384, 0.475, 0.09156, 0.4285, 0.09156, 0.4285, 0.1384, 0.475, 0.1384, 0.3848, 0.09156, 0.3496, 0.09156, 0.3496, 0.1384, 0.3848, 0.1384, 0.2981, 0.09156, 0.2738, 0.09156, 0.2738, 0.1384, 0.2981, 0.1384, 0.2181, 0.09156, 0.2039, 0.1384, 0.148, 0.09156, 0.1426, 0.09156, 0.2039, 0.1384, 0.2181, 0.06872, 0.1508, 0.09156, 0.1426, 0.09156, 0.09232, 0.06872, 0.1062, 0.06872, 0.1062, 0.09156, 0.09232, 0.09156, 0.05496, 0.06872, 0.07306, 0.06872, 0.07306, 0.09156, 0.05496, 0.09156, 0.03195, 0.06872, 0.05265, 0.06872, 0.05265, 0.09156, 0.03195, 0.09156, 0.02418, 0.06872, 0.04576, 0.06872, 0.04576, 0.09156, 0.02418, 0.09156, 0.03195, 0.06872, 0.05265, 0.06872, 0.05265, 0.09156, 0.03195, 0.09156, 0.05496, 0.06872, 0.07306, 0.06872, 0.07306, 0.09156, 0.05496, 0.09156, 0.09232, 0.06872, 0.1062, 0.06872, 0.1062, 0.09156, 0.09232, 0.09156, 0.1426, 0.06872, 0.1508, 0.06872, 0.1508, 0.09156, 0.1426, 0.09156, 0.2039, 0.06872, 0.2051, 0.06872, 0.2051, 0.09156, 0.2039, 0.09156, 0.2738, 0.06872, 0.2671, 0.06872, 0.2671, 0.09156, 0.2738, 0.09156, 0.3496, 0.06872, 0.3344, 0.06872, 0.3344, 0.09156, 0.3496, 0.09156, 0.4285, 0.06872, 0.4043, 0.06872, 0.4043, 0.09156, 0.4285, 0.09156, 0.5074, 0.06872, 0.4743, 0.06872, 0.4743, 0.09156, 0.5074, 0.09156, 0.5833, 0.06872, 0.5415, 0.06872, 0.5415, 0.09156, 0.5833, 0.09156, 0.6532, 0.06872, 0.6035, 0.06872, 0.6035, 0.09156, 0.6532, 0.09156, 0.7145, 0.06872, 0.6579, 0.06872, 0.6579, 0.09156, 0.7145, 0.09156, 0.7647, 0.06872, 0.7025, 0.06872, 0.7025, 0.09156, 0.7647, 0.09156, 0.8021, 0.06872, 0.7356, 0.06872, 0.7356, 0.09156, 0.8021, 0.09156, 0.8251, 0.06872, 0.756, 0.06872, 0.756, 0.09156, 0.8251, 0.09156, 0.8329, 0.06872, 0.7629, 0.06872, 0.7629, 0.09156, 0.8329, 0.09156, 0.8251, 0.06872, 0.756, 0.06872, 0.756, 0.09156, 0.8251, 0.09156, 0.8021, 0.06872, 0.7356, 0.06872, 0.7356, 0.09156, 0.8021, 0.09156, 0.7647, 0.06872, 0.7025, 0.06872, 0.7025, 0.09156, 0.7647, 0.09156, 0.7145, 0.06872, 0.6579, 0.06872, 0.6579, 0.09156, 0.7145, 0.09156, 0.6532, 0.06872, 0.6035, 0.06872, 0.6035, 0.09156, 0.6532, 0.09156, 0.5833, 0.06872, 0.5415, 0.06872, 0.5415, 0.09156, 0.5833, 0.09156, 0.5074, 0.06872, 0.4743, 0.06872, 0.4743, 0.09156, 0.5074, 0.09156, 0.4285, 0.06872, 0.4043, 0.06872, 0.4043, 0.09156, 0.4285, 0.09156, 0.3496, 0.06872, 0.3344, 0.06872, 0.3344, 0.09156, 0.3496, 0.09156, 0.2738, 0.06872, 0.2671, 0.06872, 0.2671, 0.09156, 0.2738, 0.09156, 0.2039, 0.06872, 0.2051, 0.09156, 0.1426, 0.06872, 0.1508, 0.06872, 0.2051, 0.09156, 0.2039, 0.05111, 0.1569, 0.06872, 0.1508, 0.06872, 0.1062, 0.05111, 0.1213, 0.05111, 0.1213, 0.06872, 0.1062, 0.06872, 0.07306, 0.05111, 0.09487, 0.05111, 0.09487, 0.06872, 0.07306, 0.06872, 0.05265, 0.05111, 0.0786, 0.05111, 0.0786, 0.06872, 0.05265, 0.06872, 0.04576, 0.05111, 0.0731, 0.05111, 0.0731, 0.06872, 0.04576, 0.06872, 0.05265, 0.05111, 0.0786, 0.05111, 0.0786, 0.06872, 0.05265, 0.06872, 0.07306, 0.05111, 0.09487, 0.05111, 0.09487, 0.06872, 0.07306, 0.06872, 0.1062, 0.05111, 0.1213, 0.05111, 0.1213, 0.06872, 0.1062, 0.06872, 0.1508, 0.05111, 0.1569, 0.05111, 0.1569, 0.06872, 0.1508, 0.06872, 0.2051, 0.05111, 0.2002, 0.05111, 0.2002, 0.06872, 0.2051, 0.06872, 0.2671, 0.05111, 0.2497, 0.05111, 0.2497, 0.06872, 0.2671, 0.06872, 0.3344, 0.05111, 0.3033, 0.05111, 0.3033, 0.06872, 0.3344, 0.06872, 0.4043, 0.05111, 0.3591, 0.05111, 0.3591, 0.06872, 0.4043, 0.06872, 0.4743, 0.05111, 0.415, 0.05111, 0.415, 0.06872, 0.4743, 0.06872, 0.5415, 0.05111, 0.4686, 0.05111, 0.4686, 0.06872, 0.5415, 0.06872, 0.6035, 0.05111, 0.5181, 0.05111, 0.5181, 0.06872, 0.6035, 0.06872, 0.6579, 0.05111, 0.5614, 0.05111, 0.5614, 0.06872, 0.6579, 0.06872, 0.7025, 0.05111, 0.597, 0.05111, 0.597, 0.06872, 0.7025, 0.06872, 0.7356, 0.05111, 0.6234, 0.05111, 0.6234, 0.06872, 0.7356, 0.06872, 0.756, 0.05111, 0.6397, 0.05111, 0.6397, 0.06872, 0.756, 0.06872, 0.7629, 0.05111, 0.6452, 0.05111, 0.6452, 0.06872, 0.7629, 0.06872, 0.756, 0.05111, 0.6397, 0.05111, 0.6397, 0.06872, 0.756, 0.06872, 0.7356, 0.05111, 0.6234, 0.05111, 0.6234, 0.06872, 0.7356, 0.06872, 0.7025, 0.05111, 0.597, 0.05111, 0.597, 0.06872, 0.7025, 0.06872, 0.6579, 0.05111, 0.5614, 0.05111, 0.5614, 0.06872, 0.6579, 0.06872, 0.6035, 0.05111, 0.5181, 0.05111, 0.5181, 0.06872, 0.6035, 0.06872, 0.5415, 0.05111, 0.4686, 0.05111, 0.4686, 0.06872, 0.5415, 0.06872, 0.4743, 0.05111, 0.4149, 0.05111, 0.4149, 0.06872, 0.4743, 0.06872, 0.4043, 0.05111, 0.3591, 0.05111, 0.3591, 0.06872, 0.4043, 0.06872, 0.3344, 0.05111, 0.3033, 0.05111, 0.3033, 0.06872, 0.3344, 0.06872, 0.2671, 0.05111, 0.2497, 0.05111, 0.2497, 0.06872, 0.2671, 0.06872, 0.2051, 0.05111, 0.2002, 0.06872, 0.1508, 0.05111, 0.1569, 0.05111, 0.2002, 0.06872, 0.2051, 0.02953, 0.198, 0.05111, 0.1569, 0.05111, 0.1213, 0.02953, 0.173, 0.02953, 0.173, 0.05111, 0.1213, 0.05111, 0.09487, 0.02953, 0.1545, 0.02953, 0.1545, 0.05111, 0.09487, 0.05111, 0.0786, 0.02953, 0.143, 0.02953, 0.143, 0.05111, 0.0786, 0.05111, 0.0731, 0.02953, 0.1392, 0.02953, 0.1392, 0.05111, 0.0731, 0.05111, 0.0786, 0.02953, 0.143, 0.02953, 0.143, 0.05111, 0.0786, 0.05111, 0.09487, 0.02953, 0.1545, 0.02953, 0.1545, 0.05111, 0.09487, 0.05111, 0.1213, 0.02953, 0.173, 0.02953, 0.173, 0.05111, 0.1213, 0.05111, 0.1569, 0.02953, 0.198, 0.02953, 0.198, 0.05111, 0.1569, 0.05111, 0.2002, 0.02953, 0.2285, 0.02953, 0.2285, 0.05111, 0.2002, 0.05111, 0.2497, 0.02953, 0.2632, 0.02953, 0.2632, 0.05111, 0.2497, 0.05111, 0.3033, 0.02953, 0.3009, 0.02953, 0.3009, 0.05111, 0.3033, 0.05111, 0.3591, 0.02953, 0.3401, 0.02953, 0.3401, 0.05111, 0.3591, 0.05111, 0.415, 0.02953, 0.3793, 0.02953, 0.3793, 0.05111, 0.415, 0.05111, 0.4686, 0.02953, 0.417, 0.02953, 0.417, 0.05111, 0.4686, 0.05111, 0.5181, 0.02953, 0.4517, 0.02953, 0.4517, 0.05111, 0.5181, 0.05111, 0.5614, 0.02953, 0.4822, 0.02953, 0.4822, 0.05111, 0.5614, 0.05111, 0.597, 0.02953, 0.5072, 0.02953, 0.5072, 0.05111, 0.597, 0.05111, 0.6234, 0.02953, 0.5257, 0.02953, 0.5257, 0.05111, 0.6234, 0.05111, 0.6397, 0.02953, 0.5372, 0.02953, 0.5372, 0.05111, 0.6397, 0.05111, 0.6452, 0.02953, 0.541, 0.02953, 0.541, 0.05111, 0.6452, 0.05111, 0.6397, 0.02953, 0.5372, 0.02953, 0.5372, 0.05111, 0.6397, 0.05111, 0.6234, 0.02953, 0.5257, 0.02953, 0.5257, 0.05111, 0.6234, 0.05111, 0.597, 0.02953, 0.5072, 0.02953, 0.5072, 0.05111, 0.597, 0.05111, 0.5614, 0.02953, 0.4822, 0.02953, 0.4822, 0.05111, 0.5614, 0.05111, 0.5181, 0.02953, 0.4517, 0.02953, 0.4517, 0.05111, 0.5181, 0.05111, 0.4686, 0.02953, 0.417, 0.02953, 0.417, 0.05111, 0.4686, 0.05111, 0.4149, 0.02953, 0.3793, 0.02953, 0.3793, 0.05111, 0.4149, 0.05111, 0.3591, 0.02953, 0.3401, 0.02953, 0.3401, 0.05111, 0.3591, 0.05111, 0.3033, 0.02953, 0.3009, 0.02953, 0.3009, 0.05111, 0.3033, 0.05111, 0.2497, 0.02953, 0.2632, 0.02953, 0.2632, 0.05111, 0.2497, 0.05111, 0.2002, 0.02953, 0.2285, 0.05111, 0.1569, 0.02953, 0.198, 0.02953, 0.2285, 0.05111, 0.2002, 0.004344, 0.2795, 0.01327, 0.234, 0.01327, 0.2174, 0.004344, 0.2702, 0.01327, 0.234, 0.02953, 0.198, 0.02953, 0.173, 0.01327, 0.2174, 0.004344, 0.2702, 0.01327, 0.2174, 0.01327, 0.2051, 0.004344, 0.2633, 0.01327, 0.2174, 0.02953, 0.173, 0.02953, 0.1545, 0.01327, 0.2051, 0.004344, 0.2633, 0.01327, 0.2051, 0.01327, 0.1975, 0.004344, 0.259, 0.01327, 0.2051, 0.02953, 0.1545, 0.02953, 0.143, 0.01327, 0.1975, 0.004344, 0.259, 0.01327, 0.1975, 0.01327, 0.195, 0.004344, 0.2576, 0.01327, 0.1975, 0.02953, 0.143, 0.02953, 0.1392, 0.01327, 0.195, 0.004344, 0.2576, 0.01327, 0.195, 0.01327, 0.1975, 0.004344, 0.259, 0.01327, 0.195, 0.02953, 0.1392, 0.02953, 0.143, 0.01327, 0.1975, 0.004344, 0.259, 0.01327, 0.1975, 0.01327, 0.2051, 0.004344, 0.2633, 0.01327, 0.1975, 0.02953, 0.143, 0.02953, 0.1545, 0.01327, 0.2051, 0.004344, 0.2633, 0.01327, 0.2051, 0.01327, 0.2174, 0.004344, 0.2702, 0.01327, 0.2051, 0.02953, 0.1545, 0.02953, 0.173, 0.01327, 0.2174, 0.004344, 0.2702, 0.01327, 0.2174, 0.01327, 0.234, 0.004344, 0.2795, 0.01327, 0.2174, 0.02953, 0.173, 0.02953, 0.198, 0.01327, 0.234, 0.004344, 0.2795, 0.01327, 0.234, 0.01327, 0.2542, 0.004344, 0.2908, 0.01327, 0.234, 0.02953, 0.198, 0.02953, 0.2285, 0.01327, 0.2542, 0.004344, 0.2908, 0.01327, 0.2542, 0.01327, 0.2773, 0.004344, 0.3038, 0.01327, 0.2542, 0.02953, 0.2285, 0.02953, 0.2632, 0.01327, 0.2773, 0.004344, 0.3038, 0.01327, 0.2773, 0.01327, 0.3023, 0.004344, 0.3178, 0.01327, 0.2773, 0.02953, 0.2632, 0.02953, 0.3009, 0.01327, 0.3023, 0.004344, 0.3178, 0.01327, 0.3023, 0.01327, 0.3283, 0.004344, 0.3324, 0.01327, 0.3023, 0.02953, 0.3009, 0.02953, 0.3401, 0.01327, 0.3283, 0.004344, 0.3324, 0.01327, 0.3283, 0.01327, 0.3543, 0.004344, 0.347, 0.01327, 0.3283, 0.02953, 0.3401, 0.02953, 0.3793, 0.01327, 0.3543, 0.004344, 0.347, 0.01327, 0.3543, 0.01327, 0.3793, 0.004344, 0.361, 0.01327, 0.3543, 0.02953, 0.3793, 0.02953, 0.417, 0.01327, 0.3793, 0.004344, 0.361, 0.01327, 0.3793, 0.01327, 0.4023, 0.004344, 0.374, 0.01327, 0.3793, 0.02953, 0.417, 0.02953, 0.4517, 0.01327, 0.4023, 0.004344, 0.374, 0.01327, 0.4023, 0.01327, 0.4225, 0.004344, 0.3853, 0.01327, 0.4023, 0.02953, 0.4517, 0.02953, 0.4822, 0.01327, 0.4225, 0.004344, 0.3853, 0.01327, 0.4225, 0.01327, 0.4391, 0.004344, 0.3946, 0.01327, 0.4225, 0.02953, 0.4822, 0.02953, 0.5072, 0.01327, 0.4391, 0.004344, 0.3946, 0.01327, 0.4391, 0.01327, 0.4514, 0.004344, 0.4015, 0.01327, 0.4391, 0.02953, 0.5072, 0.02953, 0.5257, 0.01327, 0.4514, 0.004344, 0.4015, 0.01327, 0.4514, 0.01327, 0.459, 0.004344, 0.4058, 0.01327, 0.4514, 0.02953, 0.5257, 0.02953, 0.5372, 0.01327, 0.459, 0.004344, 0.4058, 0.01327, 0.459, 0.01327, 0.4616, 0.004344, 0.4072, 0.01327, 0.459, 0.02953, 0.5372, 0.02953, 0.541, 0.01327, 0.4616, 0.004344, 0.4072, 0.01327, 0.4616, 0.01327, 0.459, 0.004344, 0.4058, 0.01327, 0.4616, 0.02953, 0.541, 0.02953, 0.5372, 0.01327, 0.459, 0.004344, 0.4058, 0.01327, 0.459, 0.01327, 0.4514, 0.004344, 0.4015, 0.01327, 0.459, 0.02953, 0.5372, 0.02953, 0.5257, 0.01327, 0.4514, 0.004344, 0.4015, 0.01327, 0.4514, 0.01327, 0.4391, 0.004344, 0.3946, 0.01327, 0.4514, 0.02953, 0.5257, 0.02953, 0.5072, 0.01327, 0.4391, 0.004344, 0.3946, 0.01327, 0.4391, 0.01327, 0.4225, 0.004344, 0.3853, 0.01327, 0.4391, 0.02953, 0.5072, 0.02953, 0.4822, 0.01327, 0.4225, 0.004344, 0.3853, 0.01327, 0.4225, 0.01327, 0.4023, 0.004344, 0.374, 0.01327, 0.4225, 0.02953, 0.4822, 0.02953, 0.4517, 0.01327, 0.4023, 0.004344, 0.374, 0.01327, 0.4023, 0.01327, 0.3793, 0.004344, 0.361, 0.01327, 0.4023, 0.02953, 0.4517, 0.02953, 0.417, 0.01327, 0.3793, 0.004344, 0.361, 0.01327, 0.3793, 0.01327, 0.3543, 0.004344, 0.347, 0.01327, 0.3793, 0.02953, 0.417, 0.02953, 0.3793, 0.01327, 0.3543, 0.004344, 0.347, 0.01327, 0.3543, 0.01327, 0.3283, 0.004344, 0.3324, 0.01327, 0.3543, 0.02953, 0.3793, 0.02953, 0.3401, 0.01327, 0.3283, 0.004344, 0.3324, 0.01327, 0.3283, 0.01327, 0.3023, 0.004344, 0.3178, 0.01327, 0.3283, 0.02953, 0.3401, 0.02953, 0.3009, 0.01327, 0.3023, 0.004344, 0.3178, 0.01327, 0.3023, 0.01327, 0.2773, 0.004344, 0.3038, 0.01327, 0.3023, 0.02953, 0.3009, 0.02953, 0.2632, 0.01327, 0.2773, 0.004344, 0.3038, 0.01327, 0.2773, 0.01327, 0.2542, 0.004344, 0.2908, 0.01327, 0.2773, 0.02953, 0.2632, 0.02953, 0.2285, 0.01327, 0.2542, 0.02953, 0.198, 0.01327, 0.234, 0.01327, 0.2542, 0.02953, 0.2285, 0.01327, 0.234, 0.004344, 0.2795, 0.004344, 0.2908, 0.01327, 0.2542, 0.6426, 0.1461, 0.7111, 0.1885, 0.7111, 0.1296, 0.6426, 0.08406, 0.6426, 0.08406, 0.7111, 0.1296, 0.7111, 0.08577, 0.6426, 0.03797, 0.6426, 0.03797, 0.7111, 0.08577, 0.7111, 0.05881, 0.6426, 0.009584, 0.6426, 0.009584, 0.7111, 0.05881, 0.7111, 0.0497, 0.6426, 0.0, 0.6426, 0.0, 0.7111, 0.0497, 0.7111, 0.05881, 0.6426, 0.009584, 0.6426, 0.009584, 0.7111, 0.05881, 0.7111, 0.08577, 0.6426, 0.03797, 0.6426, 0.03797, 0.7111, 0.08577, 0.7111, 0.1296, 0.6426, 0.08406, 0.6426, 0.08406, 0.7111, 0.1296, 0.7111, 0.1885, 0.6426, 0.1461, 0.6426, 0.1461, 0.7111, 0.1885, 0.7111, 0.2603, 0.6426, 0.2217, 0.6426, 0.2217, 0.7111, 0.2603, 0.7111, 0.3422, 0.6426, 0.3079, 0.6426, 0.3079, 0.7111, 0.3422, 0.7111, 0.4311, 0.6426, 0.4015, 0.6426, 0.4015, 0.7111, 0.4311, 0.7111, 0.5235, 0.6426, 0.4988, 0.6426, 0.4988, 0.7111, 0.5235, 0.7111, 0.616, 0.6426, 0.5961, 0.6426, 0.5961, 0.7111, 0.616, 0.7111, 0.7049, 0.6426, 0.6897, 0.6426, 0.6897, 0.7111, 0.7049, 0.7111, 0.7868, 0.6426, 0.7759, 0.6426, 0.7759, 0.7111, 0.7868, 0.7111, 0.8586, 0.6426, 0.8515, 0.6426, 0.8515, 0.7111, 0.8586, 0.7111, 0.9175, 0.6426, 0.9135, 0.6426, 0.9135, 0.7111, 0.9175, 0.7111, 0.9613, 0.6426, 0.9596, 0.6426, 0.9596, 0.7111, 0.9613, 0.7111, 0.9883, 0.6426, 0.988, 0.6426, 0.988, 0.7111, 0.9883, 0.7111, 0.9974, 0.6426, 0.9976, 0.6426, 0.9976, 0.7111, 0.9974, 0.7111, 0.9883, 0.6426, 0.988, 0.6426, 0.988, 0.7111, 0.9883, 0.7111, 0.9613, 0.6426, 0.9596, 0.6426, 0.9596, 0.7111, 0.9613, 0.7111, 0.9175, 0.6426, 0.9135, 0.6426, 0.9135, 0.7111, 0.9175, 0.7111, 0.8586, 0.6426, 0.8515, 0.6426, 0.8515, 0.7111, 0.8586, 0.7111, 0.7868, 0.6426, 0.7759, 0.6426, 0.7759, 0.7111, 0.7868, 0.7111, 0.7049, 0.6426, 0.6897, 0.6426, 0.6897, 0.7111, 0.7049, 0.7111, 0.616, 0.6426, 0.5961, 0.6426, 0.5961, 0.7111, 0.616, 0.7111, 0.5235, 0.6426, 0.4988, 0.6426, 0.4988, 0.7111, 0.5235, 0.7111, 0.4311, 0.6426, 0.4015, 0.6426, 0.4015, 0.7111, 0.4311, 0.7111, 0.3422, 0.6426, 0.3079, 0.6426, 0.3079, 0.7111, 0.3422, 0.7111, 0.2603, 0.6426, 0.2217, 0.7111, 0.1885, 0.6426, 0.1461, 0.6426, 0.2217, 0.7111, 0.2603, 0.7111, 0.1885, 0.7446, 0.2197, 0.7446, 0.1629, 0.7111, 0.1296, 0.7111, 0.1296, 0.7446, 0.1629, 0.7446, 0.1206, 0.7111, 0.08577, 0.7111, 0.08577, 0.7446, 0.1206, 0.7446, 0.09461, 0.7111, 0.05881, 0.7111, 0.05881, 0.7446, 0.09461, 0.7446, 0.08583, 0.7111, 0.0497, 0.7111, 0.0497, 0.7446, 0.08583, 0.7446, 0.09461, 0.7111, 0.05881, 0.7111, 0.05881, 0.7446, 0.09461, 0.7446, 0.1206, 0.7111, 0.08577, 0.7111, 0.08577, 0.7446, 0.1206, 0.7446, 0.1629, 0.7111, 0.1296, 0.7111, 0.1296, 0.7446, 0.1629, 0.7446, 0.2197, 0.7111, 0.1885, 0.7111, 0.1885, 0.7446, 0.2197, 0.7446, 0.289, 0.7111, 0.2603, 0.7111, 0.2603, 0.7446, 0.289, 0.7446, 0.368, 0.7111, 0.3422, 0.7111, 0.3422, 0.7446, 0.368, 0.7446, 0.4537, 0.7111, 0.4311, 0.7111, 0.4311, 0.7446, 0.4537, 0.7446, 0.5429, 0.7111, 0.5235, 0.7111, 0.5235, 0.7446, 0.5429, 0.7446, 0.6321, 0.7111, 0.616, 0.7111, 0.616, 0.7446, 0.6321, 0.7446, 0.7178, 0.7111, 0.7049, 0.7111, 0.7049, 0.7446, 0.7178, 0.7446, 0.7969, 0.7111, 0.7868, 0.7111, 0.7868, 0.7446, 0.7969, 0.7446, 0.8661, 0.7111, 0.8586, 0.7111, 0.8586, 0.7446, 0.8661, 0.7446, 0.923, 0.7111, 0.9175, 0.7111, 0.9175, 0.7446, 0.923, 0.7446, 0.9652, 0.7111, 0.9613, 0.7111, 0.9613, 0.7446, 0.9652, 0.7446, 0.9912, 0.7111, 0.9883, 0.7111, 0.9883, 0.7446, 0.9912, 0.7446, 1.0, 0.7111, 0.9974, 0.7111, 0.9974, 0.7446, 1.0, 0.7446, 0.9912, 0.7111, 0.9883, 0.7111, 0.9883, 0.7446, 0.9912, 0.7446, 0.9652, 0.7111, 0.9613, 0.7111, 0.9613, 0.7446, 0.9652, 0.7446, 0.923, 0.7111, 0.9175, 0.7111, 0.9175, 0.7446, 0.923, 0.7446, 0.8661, 0.7111, 0.8586, 0.7111, 0.8586, 0.7446, 0.8661, 0.7446, 0.7969, 0.7111, 0.7868, 0.7111, 0.7868, 0.7446, 0.7969, 0.7446, 0.7178, 0.7111, 0.7049, 0.7111, 0.7049, 0.7446, 0.7178, 0.7446, 0.6321, 0.7111, 0.616, 0.7111, 0.616, 0.7446, 0.6321, 0.7446, 0.5429, 0.7111, 0.5235, 0.7111, 0.5235, 0.7446, 0.5429, 0.7446, 0.4537, 0.7111, 0.4311, 0.7111, 0.4311, 0.7446, 0.4537, 0.7446, 0.368, 0.7111, 0.3422, 0.7111, 0.3422, 0.7446, 0.368, 0.7446, 0.289, 0.7111, 0.2603, 0.7446, 0.2197, 0.7111, 0.1885, 0.7111, 0.2603, 0.7446, 0.289, 0.7446, 0.2197, 0.7984, 0.2584, 0.7984, 0.2087, 0.7446, 0.1629, 0.7446, 0.1629, 0.7984, 0.2087, 0.7984, 0.1717, 0.7446, 0.1206, 0.7446, 0.1206, 0.7984, 0.1717, 0.7984, 0.149, 0.7446, 0.09461, 0.7446, 0.09461, 0.7984, 0.149, 0.7984, 0.1413, 0.7446, 0.08583, 0.7446, 0.08583, 0.7984, 0.1413, 0.7984, 0.149, 0.7446, 0.09461, 0.7446, 0.09461, 0.7984, 0.149, 0.7984, 0.1717, 0.7446, 0.1206, 0.7446, 0.1206, 0.7984, 0.1717, 0.7984, 0.2087, 0.7446, 0.1629, 0.7446, 0.1629, 0.7984, 0.2087, 0.7984, 0.2584, 0.7446, 0.2197, 0.7446, 0.2197, 0.7984, 0.2584, 0.7984, 0.3189, 0.7446, 0.289, 0.7446, 0.289, 0.7984, 0.3189, 0.7984, 0.3881, 0.7446, 0.368, 0.7446, 0.368, 0.7984, 0.3881, 0.7984, 0.463, 0.7446, 0.4537, 0.7446, 0.4537, 0.7984, 0.463, 0.7984, 0.541, 0.7446, 0.5429, 0.7446, 0.5429, 0.7984, 0.541, 0.7984, 0.619, 0.7446, 0.6321, 0.7446, 0.6321, 0.7984, 0.619, 0.7984, 0.694, 0.7446, 0.7178, 0.7446, 0.7178, 0.7984, 0.694, 0.7984, 0.7631, 0.7446, 0.7969, 0.7446, 0.7969, 0.7984, 0.7631, 0.7984, 0.8237, 0.7446, 0.8661, 0.7446, 0.8661, 0.7984, 0.8237, 0.7984, 0.8734, 0.7446, 0.923, 0.7446, 0.923, 0.7984, 0.8734, 0.7984, 0.9103, 0.7446, 0.9652, 0.7446, 0.9652, 0.7984, 0.9103, 0.7984, 0.9331, 0.7446, 0.9912, 0.7446, 0.9912, 0.7984, 0.9331, 0.7984, 0.9408, 0.7446, 1.0, 0.7446, 1.0, 0.7984, 0.9408, 0.7984, 0.9331, 0.7446, 0.9912, 0.7446, 0.9912, 0.7984, 0.9331, 0.7984, 0.9103, 0.7446, 0.9652, 0.7446, 0.9652, 0.7984, 0.9103, 0.7984, 0.8734, 0.7446, 0.923, 0.7446, 0.923, 0.7984, 0.8734, 0.7984, 0.8237, 0.7446, 0.8661, 0.7446, 0.8661, 0.7984, 0.8237, 0.7984, 0.7631, 0.7446, 0.7969, 0.7446, 0.7969, 0.7984, 0.7631, 0.7984, 0.694, 0.7446, 0.7178, 0.7446, 0.7178, 0.7984, 0.694, 0.7984, 0.619, 0.7446, 0.6321, 0.7446, 0.6321, 0.7984, 0.619, 0.7984, 0.541, 0.7446, 0.5429, 0.7446, 0.5429, 0.7984, 0.541, 0.7984, 0.463, 0.7446, 0.4537, 0.7446, 0.4537, 0.7984, 0.463, 0.7984, 0.3881, 0.7446, 0.368, 0.7446, 0.368, 0.7984, 0.3881, 0.7984, 0.3189, 0.7446, 0.289, 0.7984, 0.2584, 0.7446, 0.2197, 0.7446, 0.289, 0.7984, 0.3189, 0.7984, 0.2584, 0.8682, 0.3561, 0.8682, 0.3187, 0.7984, 0.2087, 0.7984, 0.2087, 0.8682, 0.3187, 0.8682, 0.2909, 0.7984, 0.1717, 0.7984, 0.1717, 0.8682, 0.2909, 0.8682, 0.2737, 0.7984, 0.149, 0.7984, 0.149, 0.8682, 0.2737, 0.8682, 0.2679, 0.7984, 0.1413, 0.7984, 0.1413, 0.8682, 0.2679, 0.8682, 0.2737, 0.7984, 0.149, 0.7984, 0.149, 0.8682, 0.2737, 0.8682, 0.2909, 0.7984, 0.1717, 0.7984, 0.1717, 0.8682, 0.2909, 0.8682, 0.3187, 0.7984, 0.2087, 0.7984, 0.2087, 0.8682, 0.3187, 0.8682, 0.3561, 0.7984, 0.2584, 0.7984, 0.2584, 0.8682, 0.3561, 0.8682, 0.4018, 0.7984, 0.3189, 0.7984, 0.3189, 0.8682, 0.4018, 0.8682, 0.4539, 0.7984, 0.3881, 0.7984, 0.3881, 0.8682, 0.4539, 0.8682, 0.5104, 0.7984, 0.463, 0.7984, 0.463, 0.8682, 0.5104, 0.8682, 0.5691, 0.7984, 0.541, 0.7984, 0.541, 0.8682, 0.5691, 0.8682, 0.6279, 0.7984, 0.619, 0.7984, 0.619, 0.8682, 0.6279, 0.8682, 0.6844, 0.7984, 0.694, 0.7984, 0.694, 0.8682, 0.6844, 0.8682, 0.7365, 0.7984, 0.7631, 0.7984, 0.7631, 0.8682, 0.7365, 0.8682, 0.7821, 0.7984, 0.8237, 0.7984, 0.8237, 0.8682, 0.7821, 0.8682, 0.8196, 0.7984, 0.8734, 0.7984, 0.8734, 0.8682, 0.8196, 0.8682, 0.8474, 0.7984, 0.9103, 0.7984, 0.9103, 0.8682, 0.8474, 0.8682, 0.8645, 0.7984, 0.9331, 0.7984, 0.9331, 0.8682, 0.8645, 0.8682, 0.8703, 0.7984, 0.9408, 0.7984, 0.9408, 0.8682, 0.8703, 0.8682, 0.8645, 0.7984, 0.9331, 0.7984, 0.9331, 0.8682, 0.8645, 0.8682, 0.8474, 0.7984, 0.9103, 0.7984, 0.9103, 0.8682, 0.8474, 0.8682, 0.8196, 0.7984, 0.8734, 0.7984, 0.8734, 0.8682, 0.8196, 0.8682, 0.7821, 0.7984, 0.8237, 0.7984, 0.8237, 0.8682, 0.7821, 0.8682, 0.7365, 0.7984, 0.7631, 0.7984, 0.7631, 0.8682, 0.7365, 0.8682, 0.6844, 0.7984, 0.694, 0.7984, 0.694, 0.8682, 0.6844, 0.8682, 0.6279, 0.7984, 0.619, 0.7984, 0.619, 0.8682, 0.6279, 0.8682, 0.5691, 0.7984, 0.541, 0.7984, 0.541, 0.8682, 0.5691, 0.8682, 0.5104, 0.7984, 0.463, 0.7984, 0.463, 0.8682, 0.5104, 0.8682, 0.4539, 0.7984, 0.3881, 0.7984, 0.3881, 0.8682, 0.4539, 0.8682, 0.4018, 0.7984, 0.3189, 0.8682, 0.3561, 0.7984, 0.2584, 0.7984, 0.3189, 0.8682, 0.4018, 0.8682, 0.3561, 0.9154, 0.4256, 0.9154, 0.3968, 0.8682, 0.3187, 0.8682, 0.3187, 0.9154, 0.3968, 0.9154, 0.3754, 0.8682, 0.2909, 0.8682, 0.2909, 0.9154, 0.3754, 0.9154, 0.3622, 0.8682, 0.2737, 0.8682, 0.2737, 0.9154, 0.3622, 0.9154, 0.3577, 0.8682, 0.2679, 0.8682, 0.2679, 0.9154, 0.3577, 0.9154, 0.3622, 0.8682, 0.2737, 0.8682, 0.2737, 0.9154, 0.3622, 0.9154, 0.3754, 0.8682, 0.2909, 0.8682, 0.2909, 0.9154, 0.3754, 0.9154, 0.3968, 0.8682, 0.3187, 0.8682, 0.3187, 0.9154, 0.3968, 0.9154, 0.4256, 0.8682, 0.3561, 0.8682, 0.3561, 0.9154, 0.4256, 0.9154, 0.4607, 0.8682, 0.4018, 0.8682, 0.4018, 0.9154, 0.4607, 0.9154, 0.5008, 0.8682, 0.4539, 0.8682, 0.4539, 0.9154, 0.5008, 0.9154, 0.5442, 0.8682, 0.5104, 0.8682, 0.5104, 0.9154, 0.5442, 0.9154, 0.5894, 0.8682, 0.5691, 0.8682, 0.5691, 0.9154, 0.5894, 0.9154, 0.6346, 0.8682, 0.6279, 0.8682, 0.6279, 0.9154, 0.6346, 0.9154, 0.6781, 0.8682, 0.6844, 0.8682, 0.6844, 0.9154, 0.6781, 0.9154, 0.7182, 0.8682, 0.7365, 0.8682, 0.7365, 0.9154, 0.7182, 0.9154, 0.7533, 0.8682, 0.7821, 0.8682, 0.7821, 0.9154, 0.7533, 0.9154, 0.7821, 0.8682, 0.8196, 0.8682, 0.8196, 0.9154, 0.7821, 0.9154, 0.8035, 0.8682, 0.8474, 0.8682, 0.8474, 0.9154, 0.8035, 0.9154, 0.8167, 0.8682, 0.8645, 0.8682, 0.8645, 0.9154, 0.8167, 0.9154, 0.8211, 0.8682, 0.8703, 0.8682, 0.8703, 0.9154, 0.8211, 0.9154, 0.8167, 0.8682, 0.8645, 0.8682, 0.8645, 0.9154, 0.8167, 0.9154, 0.8035, 0.8682, 0.8474, 0.8682, 0.8474, 0.9154, 0.8035, 0.9154, 0.7821, 0.8682, 0.8196, 0.8682, 0.8196, 0.9154, 0.7821, 0.9154, 0.7533, 0.8682, 0.7821, 0.8682, 0.7821, 0.9154, 0.7533, 0.9154, 0.7182, 0.8682, 0.7365, 0.8682, 0.7365, 0.9154, 0.7182, 0.9154, 0.6781, 0.8682, 0.6844, 0.8682, 0.6844, 0.9154, 0.6781, 0.9154, 0.6346, 0.8682, 0.6279, 0.8682, 0.6279, 0.9154, 0.6346, 0.9154, 0.5894, 0.8682, 0.5691, 0.8682, 0.5691, 0.9154, 0.5894, 0.9154, 0.5442, 0.8682, 0.5104, 0.8682, 0.5104, 0.9154, 0.5442, 0.9154, 0.5008, 0.8682, 0.4539, 0.8682, 0.4539, 0.9154, 0.5008, 0.9154, 0.4607, 0.8682, 0.4018, 0.9154, 0.4256, 0.8682, 0.3561, 0.8682, 0.4018, 0.9154, 0.4607, 0.9154, 0.4256, 0.9658, 0.4616, 0.9658, 0.4364, 0.9154, 0.3968, 0.9658, 0.4616, 1.0, 0.5614, 1.0, 0.549, 0.9658, 0.4364, 0.9154, 0.3968, 0.9658, 0.4364, 0.9658, 0.4177, 0.9154, 0.3754, 0.9658, 0.4364, 1.0, 0.549, 1.0, 0.5397, 0.9658, 0.4177, 0.9154, 0.3754, 0.9658, 0.4177, 0.9658, 0.4062, 0.9154, 0.3622, 0.9658, 0.4177, 1.0, 0.5397, 1.0, 0.5341, 0.9658, 0.4062, 0.9154, 0.3622, 0.9658, 0.4062, 0.9658, 0.4023, 0.9154, 0.3577, 0.9658, 0.4062, 1.0, 0.5341, 1.0, 0.5321, 0.9658, 0.4023, 0.9154, 0.3577, 0.9658, 0.4023, 0.9658, 0.4062, 0.9154, 0.3622, 0.9658, 0.4023, 1.0, 0.5321, 1.0, 0.5341, 0.9658, 0.4062, 0.9154, 0.3622, 0.9658, 0.4062, 0.9658, 0.4177, 0.9154, 0.3754, 0.9658, 0.4062, 1.0, 0.5341, 1.0, 0.5397, 0.9658, 0.4177, 0.9154, 0.3754, 0.9658, 0.4177, 0.9658, 0.4364, 0.9154, 0.3968, 0.9658, 0.4177, 1.0, 0.5397, 1.0, 0.549, 0.9658, 0.4364, 0.9154, 0.3968, 0.9658, 0.4364, 0.9658, 0.4616, 0.9154, 0.4256, 0.9658, 0.4364, 1.0, 0.549, 1.0, 0.5614, 0.9658, 0.4616, 0.9154, 0.4256, 0.9658, 0.4616, 0.9658, 0.4922, 0.9154, 0.4607, 0.9658, 0.4616, 1.0, 0.5614, 1.0, 0.5765, 0.9658, 0.4922, 0.9154, 0.4607, 0.9658, 0.4922, 0.9658, 0.5272, 0.9154, 0.5008, 0.9658, 0.4922, 1.0, 0.5765, 1.0, 0.5937, 0.9658, 0.5272, 0.9154, 0.5008, 0.9658, 0.5272, 0.9658, 0.5651, 0.9154, 0.5442, 0.9658, 0.5272, 1.0, 0.5937, 1.0, 0.6124, 0.9658, 0.5651, 0.9154, 0.5442, 0.9658, 0.5651, 0.9658, 0.6046, 0.9154, 0.5894, 0.9658, 0.5651, 1.0, 0.6124, 1.0, 0.6319, 0.9658, 0.6046, 0.9154, 0.5894, 0.9658, 0.6046, 0.9658, 0.644, 0.9154, 0.6346, 0.9658, 0.6046, 1.0, 0.6319, 1.0, 0.6514, 0.9658, 0.644, 0.9154, 0.6346, 0.9658, 0.644, 0.9658, 0.682, 0.9154, 0.6781, 0.9658, 0.644, 1.0, 0.6514, 1.0, 0.6701, 0.9658, 0.682, 0.9154, 0.6781, 0.9658, 0.682, 0.9658, 0.7169, 0.9154, 0.7182, 0.9658, 0.682, 1.0, 0.6701, 1.0, 0.6873, 0.9658, 0.7169, 0.9154, 0.7182, 0.9658, 0.7169, 0.9658, 0.7476, 0.9154, 0.7533, 0.9658, 0.7169, 1.0, 0.6873, 1.0, 0.7024, 0.9658, 0.7476, 0.9154, 0.7533, 0.9658, 0.7476, 0.9658, 0.7727, 0.9154, 0.7821, 0.9658, 0.7476, 1.0, 0.7024, 1.0, 0.7148, 0.9658, 0.7727, 0.9154, 0.7821, 0.9658, 0.7727, 0.9658, 0.7914, 0.9154, 0.8035, 0.9658, 0.7727, 1.0, 0.7148, 1.0, 0.7241, 0.9658, 0.7914, 0.9154, 0.8035, 0.9658, 0.7914, 0.9658, 0.8029, 0.9154, 0.8167, 0.9658, 0.7914, 1.0, 0.7241, 1.0, 0.7297, 0.9658, 0.8029, 0.9154, 0.8167, 0.9658, 0.8029, 0.9658, 0.8068, 0.9154, 0.8211, 0.9658, 0.8029, 1.0, 0.7297, 1.0, 0.7317, 0.9658, 0.8068, 0.9154, 0.8211, 0.9658, 0.8068, 0.9658, 0.8029, 0.9154, 0.8167, 0.9658, 0.8068, 1.0, 0.7317, 1.0, 0.7297, 0.9658, 0.8029, 0.9154, 0.8167, 0.9658, 0.8029, 0.9658, 0.7914, 0.9154, 0.8035, 0.9658, 0.8029, 1.0, 0.7297, 1.0, 0.7241, 0.9658, 0.7914, 0.9154, 0.8035, 0.9658, 0.7914, 0.9658, 0.7727, 0.9154, 0.7821, 0.9658, 0.7914, 1.0, 0.7241, 1.0, 0.7148, 0.9658, 0.7727, 0.9154, 0.7821, 0.9658, 0.7727, 0.9658, 0.7476, 0.9154, 0.7533, 0.9658, 0.7727, 1.0, 0.7148, 1.0, 0.7024, 0.9658, 0.7476, 0.9154, 0.7533, 0.9658, 0.7476, 0.9658, 0.7169, 0.9154, 0.7182, 0.9658, 0.7476, 1.0, 0.7024, 1.0, 0.6873, 0.9658, 0.7169, 0.9154, 0.7182, 0.9658, 0.7169, 0.9658, 0.682, 0.9154, 0.6781, 0.9658, 0.7169, 1.0, 0.6873, 1.0, 0.6701, 0.9658, 0.682, 0.9154, 0.6781, 0.9658, 0.682, 0.9658, 0.644, 0.9154, 0.6346, 0.9658, 0.682, 1.0, 0.6701, 1.0, 0.6514, 0.9658, 0.644, 0.9154, 0.6346, 0.9658, 0.644, 0.9658, 0.6046, 0.9154, 0.5894, 0.9658, 0.644, 1.0, 0.6514, 1.0, 0.6319, 0.9658, 0.6046, 0.9154, 0.5894, 0.9658, 0.6046, 0.9658, 0.5651, 0.9154, 0.5442, 0.9658, 0.6046, 1.0, 0.6319, 1.0, 0.6124, 0.9658, 0.5651, 0.9154, 0.5442, 0.9658, 0.5651, 0.9658, 0.5272, 0.9154, 0.5008, 0.9658, 0.5651, 1.0, 0.6124, 1.0, 0.5937, 0.9658, 0.5272, 0.9154, 0.5008, 0.9658, 0.5272, 0.9658, 0.4922, 0.9154, 0.4607, 0.9658, 0.5272, 1.0, 0.5937, 1.0, 0.5765, 0.9658, 0.4922, 1.0, 0.5614, 0.9658, 0.4616, 0.9658, 0.4922, 1.0, 0.5765, 0.9658, 0.4616, 0.9154, 0.4256, 0.9154, 0.4607, 0.9658, 0.4922])
me_cylinder.materials.append(mat_texface)
me_cylinder.use_remesh_preserve_volume = False
me_cylinder.use_remesh_preserve_attributes = False
me_cylinder.use_mirror_vertex_groups = False
me_cylinder.update()
me_cube_005 = bpy.data.meshes.new('Cube.005')
me_cube_005.from_pydata([(3.108, 0.04426, 0.7185), (1.168, 0.09604, 0.7185), (4.983, 0.04426, 2.225), (3.048, 0.05674, 2.225), (3.108, -2.98e-08, 0.7185), (1.116, 2.682e-07, 0.7185), (4.983, -5.662e-07, 2.225), (3.048, 1.788e-07, 2.225), (3.796, 0.04426, 1.464), (1.39, 0.09604, 1.408), (3.796, -2.953e-07, 1.464), (1.338, 2.24e-07, 1.408), (4.21, 0.04426, 1.913), (2.785, 0.07639, 1.913), (4.21, -4.552e-07, 1.913), (2.734, 1.973e-07, 1.913), (3.939, 0.04426, 1.619), (2.312, 0.09604, 1.548), (3.939, -3.505e-07, 1.619), (2.26, 2.148e-07, 1.548), (2.322, 0.09495, 0.7185), (4.2, 0.07903, 2.225), (2.301, 9.09e-08, 0.7185), (4.2, -2.645e-07, 2.225), (2.821, 0.09495, 1.442), (3.633, 0.08699, 1.913), (3.28, 0.09495, 1.591)], [], [(0, 8, 10, 4), (9, 1, 5, 11), (6, 14, 12, 2), (3, 13, 15, 7), (14, 18, 16, 12), (18, 10, 8, 16), (13, 17, 19, 15), (17, 9, 11, 19), (20, 0, 4, 22), (22, 5, 1, 20), (7, 23, 21, 3), (23, 6, 2, 21), (0, 20, 24, 8), (20, 1, 9, 24), (12, 25, 21, 2), (25, 13, 3, 21), (16, 26, 25, 12), (26, 17, 13, 25), (8, 24, 26, 16), (24, 9, 17, 26)])
me_cube_005.polygons.foreach_set('use_smooth', [True] * 20)
_uv = me_cube_005.uv_layers.new(name='UVTex')
_uv.uv.foreach_set('vector', [0.515, 0.0, 0.6929, 0.495, 0.6929, 0.495, 0.515, 0.0, 0.07066, 0.4575, 0.01326, 1.187e-07, 0.0, 1.187e-07, 0.0574, 0.4575, 1.0, 1.0, 0.7999, 0.7929, 0.7999, 0.7929, 1.0, 1.0, 0.4995, 1.0, 0.4315, 0.793, 0.4182, 0.793, 0.4995, 1.0, 0.7999, 0.7929, 0.7298, 0.5978, 0.7298, 0.5978, 0.7999, 0.7929, 0.7298, 0.5978, 0.6929, 0.495, 0.6929, 0.495, 0.7298, 0.5978, 0.4315, 0.793, 0.3091, 0.5507, 0.2958, 0.5507, 0.4182, 0.793, 0.3091, 0.5507, 0.07066, 0.4575, 0.0574, 0.4575, 0.2958, 0.5507, 0.3118, 3.956e-08, 0.515, 0.0, 0.515, 0.0, 0.3064, 3.956e-08, 0.3064, 3.956e-08, 0.0, 1.187e-07, 0.01326, 1.187e-07, 0.3118, 3.956e-08, 0.4995, 1.0, 0.7973, 1.0, 0.7973, 1.0, 0.4995, 1.0, 0.7973, 1.0, 1.0, 1.0, 1.0, 1.0, 0.7973, 1.0, 0.515, 0.0, 0.3118, 3.956e-08, 0.4409, 0.4798, 0.6929, 0.495, 0.3118, 3.956e-08, 0.01326, 1.187e-07, 0.07066, 0.4575, 0.4409, 0.4798, 0.7999, 0.7929, 0.6507, 0.7929, 0.7973, 1.0, 1.0, 1.0, 0.6507, 0.7929, 0.4315, 0.793, 0.4995, 1.0, 0.7973, 1.0, 0.7298, 0.5978, 0.5594, 0.5787, 0.6507, 0.7929, 0.7999, 0.7929, 0.5594, 0.5787, 0.3091, 0.5507, 0.4315, 0.793, 0.6507, 0.7929, 0.6929, 0.495, 0.4409, 0.4798, 0.5594, 0.5787, 0.7298, 0.5978, 0.4409, 0.4798, 0.07066, 0.4575, 0.3091, 0.5507, 0.5594, 0.5787])
me_cube_005.materials.append(mat_texface)
me_cube_005.use_remesh_preserve_volume = False
me_cube_005.use_remesh_preserve_attributes = False
me_cube_005.use_mirror_vertex_groups = False
me_cube_005.update()
me_sphere = bpy.data.meshes.new('Sphere')
me_sphere.from_pydata([(-1.333e-06, 1.25e-06, 31.62), (-22.88, 16.62, 14.14), (8.74, 26.9, 14.14), (28.28, 4.856e-07, 14.14), (-8.74, 26.9, -14.14), (22.88, 16.62, -14.14), (-28.28, -7.508e-07, -14.14), (1.432e-06, -1.515e-06, -31.62), (-13.45, 9.772, 26.9), (5.137, 15.81, 26.9), (-8.313, 25.58, 16.63), (-26.9, 5.941e-07, 16.63), (16.63, 1.043e-06, 26.9), (21.76, 15.81, 16.63), (-30.08, 9.772, -1.941e-06), (-18.59, 25.58, -2.13e-06), (4.973e-08, 31.62, -1.581e-06), (18.59, 25.58, -5.047e-07), (30.08, 9.772, 6.886e-07), (-21.76, 15.81, -16.63), (8.313, 25.58, -16.63), (26.9, -8.593e-07, -16.63), (-16.63, -1.308e-06, -26.9), (-5.137, 15.81, -26.9), (13.45, 9.772, -26.9), (-24.33, 17.68, -2.035e-06), (-20.73, 21.1, 7.071), (-21.46, 21.63, -2.082e-06), (-19.66, 23.34, 3.536), (-22.53, 19.39, 3.536), (-22.9, 19.65, -2.059e-06), (-20.02, 23.61, -2.106e-06), (-20.2, 22.22, 5.303), (-19.12, 24.46, 1.768), (-21.63, 20.25, 5.303), (-23.43, 18.53, 1.768), (-20.56, 22.49, 1.768), (-21.1, 21.37, 3.536), (-22.0, 20.51, 1.768), (-22.18, 20.64, -2.071e-06), (-20.74, 22.62, -2.094e-06), (-19.93, 22.78, 4.419), (-19.39, 23.9, 2.652), (-22.08, 19.82, 4.419), (-22.98, 18.96, 2.652), (-21.01, 22.06, 0.8839), (-20.11, 22.92, 2.652), (-21.82, 20.38, 3.536), (-20.38, 22.36, 3.536), (-21.73, 21.07, 0.8839), (-22.26, 19.95, 2.652), (-20.29, 23.05, 0.8839), (-19.57, 24.04, 0.8839), (-19.84, 23.48, 1.768), (-20.83, 21.93, 2.652), (-21.55, 20.94, 2.652), (-21.28, 21.5, 1.768), (-23.16, 19.09, 0.8839), (-22.45, 20.08, 0.8839), (-22.71, 19.52, 1.768), (-21.37, 20.81, 4.419), (-20.65, 21.8, 4.419), (-20.92, 21.24, 5.303), (-6.725, 4.886, 29.26), (-18.17, 13.2, 20.52), (2.569, 7.906, 29.26), (6.939, 21.36, 20.52), (0.2137, 26.24, 15.38), (-15.6, 21.1, 15.38), (-24.89, 8.312, 15.38), (-29.18, 4.886, -7.071), (-26.48, 13.2, 7.071), (-13.66, 26.24, -7.071), (4.37, 29.26, 7.071), (-4.37, 29.26, -7.071), (13.66, 26.24, 7.071), (20.73, 21.1, -7.071), (-25.02, 7.906, -15.38), (-15.25, 21.36, -15.38), (-0.2137, 26.24, -15.38), (15.6, 21.1, -15.38), (-22.45, -1.03e-06, -20.52), (-8.313, -1.412e-06, -29.26), (-6.939, 21.36, -20.52), (-2.569, 7.906, -29.26), (18.17, 13.2, -20.52), (6.725, 4.886, -29.26), (-10.88, 17.68, 21.76), (-4.156, 12.79, 26.9), (-1.588, 20.7, 21.76), (-20.17, 4.886, 21.76), (-28.49, 4.886, 8.313), (-4.156, 28.6, 8.313), (-13.45, 25.58, 8.313), (-9.294, 28.6, -1.855e-06), (-25.92, 12.79, -8.313), (-20.17, 20.7, -8.313), (4.156, 28.6, -8.313), (9.294, 28.6, -1.043e-06), (13.45, 25.58, -8.313), (-13.45, 15.81, -21.76), (-19.19, 7.906, -21.76), (-10.88, 7.906, -26.9), (10.88, 17.68, -21.76), (1.588, 20.7, -21.76), (4.156, 12.79, -26.9), (-19.08, 24.81, 0.4419)], [], [(9, 13, 12), (3, 12, 13), (18, 3, 13), (13, 17, 18), (21, 18, 5), (30, 25, 19), (26, 32, 10), (25, 35, 1), (34, 26, 1), (31, 40, 19), (40, 27, 19), (27, 39, 19), (39, 30, 19), (32, 41, 10), (41, 28, 10), (28, 42, 10), (42, 33, 10), (51, 36, 45), (45, 40, 51), (31, 51, 40), (40, 45, 27), (51, 31, 52), (52, 53, 51), (36, 51, 53), (53, 52, 33), (42, 28, 46), (46, 53, 42), (33, 42, 53), (53, 46, 36), (54, 36, 46), (46, 48, 54), (37, 54, 48), (48, 46, 28), (54, 37, 55), (55, 56, 54), (36, 54, 56), (56, 55, 38), (49, 27, 45), (45, 56, 49), (38, 49, 56), (56, 45, 36), (50, 38, 55), (55, 47, 50), (29, 50, 47), (47, 55, 37), (30, 57, 25), (57, 35, 25), (57, 30, 58), (58, 59, 57), (35, 57, 59), (59, 58, 38), (50, 29, 44), (44, 59, 50), (38, 50, 59), (59, 44, 35), (49, 38, 58), (58, 39, 49), (27, 49, 39), (39, 58, 30), (60, 34, 43), (43, 47, 60), (37, 60, 47), (47, 43, 29), (60, 37, 61), (61, 62, 60), (34, 60, 62), (62, 61, 32), (34, 62, 26), (62, 32, 26), (41, 32, 61), (61, 48, 41), (28, 41, 48), (48, 61, 37), (35, 44, 1), (44, 29, 1), (29, 43, 1), (43, 34, 1), (68, 10, 87), (87, 64, 68), (1, 68, 64), (64, 87, 8), (88, 8, 87), (87, 89, 88), (9, 88, 89), (89, 87, 10), (67, 2, 66), (66, 89, 67), (10, 67, 89), (89, 66, 9), (88, 9, 65), (65, 63, 88), (8, 88, 63), (65, 0, 63), (90, 11, 69), (69, 64, 90), (8, 90, 64), (64, 69, 1), (9, 66, 13), (66, 2, 13), (0, 65, 12), (65, 9, 12), (91, 14, 71), (71, 69, 91), (11, 91, 69), (69, 71, 1), (92, 16, 73), (73, 67, 92), (10, 92, 67), (67, 73, 2), (92, 10, 93), (93, 94, 92), (16, 92, 94), (94, 93, 15), (72, 4, 74), (74, 94, 72), (15, 72, 94), (94, 74, 16), (17, 76, 18), (76, 5, 18), (2, 75, 13), (75, 17, 13), (77, 19, 95), (95, 70, 77), (6, 77, 70), (70, 95, 14), (78, 4, 72), (72, 96, 78), (19, 78, 96), (96, 72, 15), (79, 20, 97), (97, 74, 79), (4, 79, 74), (74, 97, 16), (98, 16, 97), (97, 99, 98), (17, 98, 99), (99, 97, 20), (80, 5, 76), (76, 99, 80), (20, 80, 99), (99, 76, 17), (98, 17, 75), (75, 73, 98), (16, 98, 73), (73, 75, 2), (100, 23, 83), (83, 78, 100), (19, 100, 78), (78, 83, 4), (100, 19, 101), (101, 102, 100), (23, 100, 102), (102, 101, 22), (82, 7, 84), (84, 102, 82), (22, 82, 102), (102, 84, 23), (81, 22, 101), (101, 77, 81), (6, 81, 77), (77, 101, 19), (103, 24, 85), (85, 80, 103), (20, 103, 80), (80, 85, 5), (103, 20, 104), (104, 105, 103), (24, 103, 105), (105, 104, 23), (84, 7, 86), (86, 105, 84), (23, 84, 105), (105, 86, 24), (83, 23, 104), (104, 79, 83), (4, 83, 79), (79, 104, 20), (5, 85, 21), (85, 24, 21), (14, 95, 25), (95, 19, 25), (1, 71, 25), (71, 14, 25), (10, 68, 26), (68, 1, 26), (19, 96, 31), (96, 15, 31), (15, 93, 33), (93, 10, 33), (52, 106, 33), (106, 15, 33), (15, 106, 31), (106, 52, 31)])
me_sphere.use_remesh_preserve_volume = False
me_sphere.use_remesh_preserve_attributes = False
me_sphere.use_mirror_vertex_groups = False
me_sphere.update()

# ---- objects
ob_cube_004 = bpy.data.objects.new('Cube.004', me_cube_004)
ob_cylinder_002 = bpy.data.objects.new('Cylinder.002', me_cylinder_002)
ob_cube_002 = bpy.data.objects.new('Cube.002', me_cube_002)
ob_cylinder_001 = bpy.data.objects.new('Cylinder.001', me_cylinder_001)
ob_cube_001 = bpy.data.objects.new('Cube.001', me_cube_001)
ob_cube = bpy.data.objects.new('Cube', me_cube)
ob_cylinder = bpy.data.objects.new('Cylinder', me_cylinder)
ob_cube_003 = bpy.data.objects.new('Cube.003', me_cube_005)
ob_camera = bpy.data.objects.new('Camera', cam_camera_001)
ob_sphere = bpy.data.objects.new('Sphere', me_sphere)
ob_lamp_001 = bpy.data.objects.new('Lamp.001', light_lamp)

# ---- transforms, parenting, visibility, modifiers, constraints
ob_cube_004.location = (0.0, 0.0, 0.0)
ob_cube_004.lock_rotations_4d = False
ob_cube_004.empty_display_type = 'ARROWS'
ob_cube_004.lineart.crease_threshold = 0.0
_m = ob_cube_004.modifiers.new('Mirror', 'MIRROR')
_m.use_axis = (False, True, False)
ob_cylinder_002.location = (2.042, 0.0, 0.0)
ob_cylinder_002.rotation_euler = (-0.0, 1.571, 0.0)
ob_cylinder_002.lock_rotations_4d = False
ob_cylinder_002.empty_display_type = 'ARROWS'
ob_cylinder_002.lineart.crease_threshold = 0.0
ob_cube_002.location = (0.0, 0.0, 0.0)
ob_cube_002.lock_rotations_4d = False
ob_cube_002.empty_display_type = 'ARROWS'
ob_cube_002.lineart.crease_threshold = 0.0
_m = ob_cube_002.modifiers.new('Mirror', 'MIRROR')
_m.use_axis = (False, True, False)
ob_cylinder_001.location = (0.0, 0.0, 0.0)
ob_cylinder_001.rotation_euler = (-0.0, 1.571, 0.0)
ob_cylinder_001.lock_rotations_4d = False
ob_cylinder_001.empty_display_type = 'ARROWS'
ob_cylinder_001.lineart.crease_threshold = 0.0
_m = ob_cylinder_001.modifiers.new('Mirror', 'MIRROR')
_m.use_axis = (False, True, False)
ob_cube_001.location = (0.0, 0.0, 0.0)
ob_cube_001.lock_rotations_4d = False
ob_cube_001.empty_display_type = 'ARROWS'
ob_cube_001.lineart.crease_threshold = 0.0
_m = ob_cube_001.modifiers.new('Mirror', 'MIRROR')
_m.use_axis = (False, True, False)
ob_cube.location = (0.0, 0.0, 0.0)
ob_cube.lock_rotations_4d = False
ob_cube.empty_display_type = 'ARROWS'
ob_cube.lineart.crease_threshold = 0.0
_m = ob_cube.modifiers.new('Mirror', 'MIRROR')
_m.use_axis = (False, True, False)
ob_cylinder.location = (-1.495, 0.0, 0.5507)
ob_cylinder.rotation_euler = (-0.0, 1.571, 0.0)
ob_cylinder.scale = (0.4929, 0.4929, 0.4929)
ob_cylinder.lock_rotations_4d = False
ob_cylinder.empty_display_type = 'ARROWS'
ob_cylinder.lineart.crease_threshold = 0.0
ob_cube_003.location = (0.0, 0.0, 0.0)
ob_cube_003.scale = (1.0, 0.35, 1.0)
ob_cube_003.lock_rotations_4d = False
ob_cube_003.empty_display_type = 'ARROWS'
ob_cube_003.lineart.crease_threshold = 0.0
_m = ob_cube_003.modifiers.new('Mirror', 'MIRROR')
_m.use_axis = (False, True, False)
ob_camera.location = (10.0, -10.0, 11.6)
ob_camera.rotation_euler = (1.047, 0.0, 0.7854)
ob_camera.lock_rotations_4d = False
ob_camera.empty_display_type = 'ARROWS'
ob_camera.color = (0.0, 0.0, 0.0, 1.0)
ob_camera.lineart.crease_threshold = 0.0
ob_sphere.location = (-0.02993, 0.1261, 0.07312)
ob_sphere.rotation_euler = (1.571, -0.0, 1.571)
ob_sphere.lock_rotations_4d = False
ob_sphere.empty_display_type = 'ARROWS'
ob_sphere.color = (0.0, 0.0, 0.0, 1.0)
ob_sphere.show_instancer_for_render = False
ob_sphere.instance_type = 'VERTS'
ob_sphere.use_instance_vertices_rotation = True
ob_sphere.lineart.crease_threshold = 0.0
ob_lamp_001.parent = ob_sphere
ob_lamp_001.matrix_parent_inverse = Matrix(((-4.371e-08, 1.0, -2.118e-22, -0.1261), (4.371e-08, 1.911e-15, 1.0, -0.07312), (1.0, 4.371e-08, -4.371e-08, 0.02993), (0.0, 0.0, 0.0, 1.0)))
ob_lamp_001.location = (-0.02993, 0.1261, 0.07312)
ob_lamp_001.rotation_euler = (1.571, -0.0, 1.571)
ob_lamp_001.lock_rotations_4d = False
ob_lamp_001.empty_display_type = 'ARROWS'
ob_lamp_001.color = (0.0, 0.0, 0.0, 1.0)
ob_lamp_001.lineart.crease_threshold = 0.0

# ---- collection membership
col_collection_1.objects.link(ob_cube_004)
col_collection_1.objects.link(ob_cylinder_002)
col_collection_1.objects.link(ob_cube_002)
col_collection_1.objects.link(ob_cylinder_001)
col_collection_1.objects.link(ob_cube_001)
col_collection_1.objects.link(ob_cube)
col_collection_1.objects.link(ob_cylinder)
col_collection_1.objects.link(ob_cube_003)
col_collection_2.objects.link(ob_camera)
col_collection_3.objects.link(ob_sphere)
col_collection_3.objects.link(ob_lamp_001)

# ---- scene / render settings (as saved in the file)
scene.camera = ob_camera
scene.frame_start = 1; scene.frame_end = 1; scene.frame_set(1)
scene.render.engine = 'BLENDER_EEVEE_NEXT'
scene.render.image_settings.color_mode = 'RGB'
scene.render.image_settings.compression = 90
scene.render.resolution_x = 128
scene.render.resolution_y = 128
scene.render.pixel_aspect_x = 100.0
scene.render.pixel_aspect_y = 100.0
scene.render.fps = 25
scene.render.dither_intensity = 0.0
scene.render.use_compositing = False
scene.render.use_sequencer = False
scene.render.bake_margin = 2
scene.render.bake_bias = 0.0
scene.render.use_stamp_time = False
scene.render.use_stamp_date = False
scene.render.use_stamp_frame = False
scene.render.use_stamp_camera = False
scene.render.use_stamp_scene = False
scene.render.use_stamp_filename = False
scene.render.use_stamp_render_time = False
scene.render.stamp_font_size = 0
scene.cycles.use_denoising = False
scene.cycles.samples = 10
scene.cycles.sampling_pattern = 'TABULATED_SOBOL'
scene.cycles.light_sampling_threshold = 0.0
scene.cycles.use_adaptive_sampling = False
scene.cycles.use_light_tree = False
scene.cycles.blur_glossy = 0.0
scene.cycles.volume_bounces = 1
scene.cycles.pixel_filter_type = 'GAUSSIAN'
scene.cycles.sample_clamp_indirect = 0.0
scene.view_settings.view_transform = 'Raw'
bpy.context.view_layer.update()
